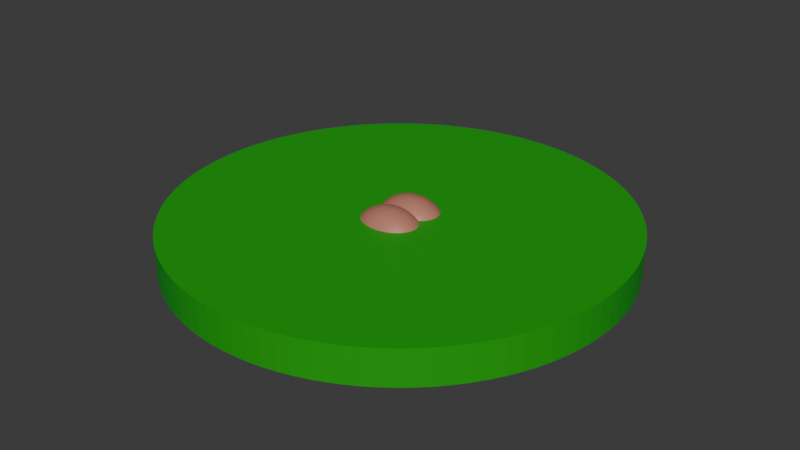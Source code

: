 # Source: ass.blend  (saved by Blender 4.1.24; exported with 4.5.12 LTS)
import bpy
from mathutils import Matrix  # noqa: F401  (used for matrix-valued properties, if any)

bpy.ops.wm.read_factory_settings(use_empty=True)
scene = bpy.context.scene
scene.name = 'Scene'

# ---- materials (node trees are filled in below, after node groups)
mat_material_001 = bpy.data.materials.new('Material.001')
mat_material_001.use_transparent_shadow = False
mat_material_003 = bpy.data.materials.new('Material.003')
mat_material_003.use_transparent_shadow = False

# ---- material node trees
mat_material_001.use_nodes = True; mat_material_001.node_tree.nodes.clear()
_N = mat_material_001.node_tree.nodes; _L = mat_material_001.node_tree.links
n0 = _N.new('ShaderNodeBsdfPrincipled'); n0.name = 'Principled BSDF'; n0.location = (10, 300)
n0.inputs[0].default_value = (0.5029, 0.1981, 0.1413, 1.0)
n1 = _N.new('ShaderNodeOutputMaterial'); n1.name = 'Material Output'; n1.location = (300, 300)
_L.new(n0.outputs[0], n1.inputs[0])
n1.is_active_output = True
mat_material_003.use_nodes = True; mat_material_003.node_tree.nodes.clear()
_N = mat_material_003.node_tree.nodes; _L = mat_material_003.node_tree.links
n0 = _N.new('ShaderNodeBsdfPrincipled'); n0.name = 'Principled BSDF'; n0.location = (10, 300)
n0.inputs[0].default_value = (0.004969, 0.3642, 0.007559, 1.0)
n1 = _N.new('ShaderNodeOutputMaterial'); n1.name = 'Material Output'; n1.location = (300, 300)
_L.new(n0.outputs[0], n1.inputs[0])
n1.is_active_output = True

# ---- world
world_world = bpy.data.worlds.new('World'); scene.world = world_world
world_world.use_nodes = True; world_world.node_tree.nodes.clear()
_N = world_world.node_tree.nodes; _L = world_world.node_tree.links
n0 = _N.new('ShaderNodeOutputWorld'); n0.name = 'World Output'; n0.location = (300, 300)
n1 = _N.new('ShaderNodeBackground'); n1.name = 'Background'; n1.location = (10, 300)
n1.inputs[0].default_value = (0.05088, 0.05088, 0.05088, 1.0)
_L.new(n1.outputs[0], n0.inputs[0])
n0.is_active_output = True
world_world.color = (0.05088, 0.05088, 0.05088)
world_world.use_sun_shadow = False
world_world.sun_shadow_jitter_overblur = 0.0

# ---- meshes
me_icosphere_001 = bpy.data.meshes.new('Icosphere.001')
me_icosphere_001.from_pydata([(-2.979, 0.08604, -0.5414), (-2.979, 3.427, -0.5414), (1.219, 4.46, -0.5414), (3.813, 1.757, -0.5414), (0.05874, 1.757, 1.448), (3.968, 1.534, -0.8635), (3.968, 1.979, -0.8635), (-3.277, 0.1976, -0.8634), (-2.931, -0.1628, -0.8634), (-2.931, 3.676, -0.8634), (-3.277, 3.316, -0.8634), (1.546, 4.502, -0.8634), (0.9868, 4.64, -0.8634), (3.717, 1.396, -0.4342), (3.547, 0.9976, -0.3431), (3.291, 0.579, -0.281), (2.948, 0.1678, -0.2588), (2.537, -0.2061, -0.2809), (2.09, -0.5204, -0.3431), (-2.174, -0.4097, -0.3431), (-2.621, -0.1628, -0.4342), (-3.181, 0.4203, -0.4342), (-3.353, 0.8185, -0.3431), (-3.47, 1.271, -0.2809), (-3.512, 1.757, -0.2588), (-3.47, 2.242, -0.2809), (-3.353, 2.695, -0.3431), (-3.181, 3.093, -0.4342), (-2.621, 3.676, -0.4342), (-2.174, 3.923, -0.3431), (-1.641, 4.147, -0.2809), (-1.045, 4.328, -0.2588), (-0.4222, 4.447, -0.2809), (0.1832, 4.503, -0.3431), (0.7365, 4.502, -0.4342), (1.642, 4.279, -0.4342), (2.09, 4.034, -0.3431), (2.537, 3.719, -0.2809), (2.948, 3.346, -0.2588), (3.291, 2.934, -0.281), (3.547, 2.516, -0.3431), (3.717, 2.117, -0.4342), (0.2134, 1.396, 1.423), (0.3845, 0.9976, 1.333), (0.5642, 0.579, 1.164), (0.7407, 0.1678, 0.9108), (0.9012, -0.2061, 0.5859), (1.036, -0.5204, 0.2156), (3.563, 1.757, -0.169), (3.222, 1.757, 0.2156), (2.785, 1.757, 0.5859), (2.266, 1.757, 0.9107), (1.695, 1.757, 1.164), (1.113, 1.757, 1.333), (0.5593, 1.757, 1.423), (-0.3462, 1.534, 1.423), (-0.7942, 1.288, 1.333), (-1.265, 1.029, 1.164), (-1.727, 0.7747, 0.9108), (-2.147, 0.5436, 0.5859), (-2.5, 0.3494, 0.2156), (-2.776, 0.1976, -0.169), (-0.3462, 1.979, 1.423), (-0.7942, 2.226, 1.333), (-1.265, 2.485, 1.164), (-1.727, 2.739, 0.9108), (-2.147, 2.97, 0.5859), (-2.5, 3.164, 0.2156), (-2.776, 3.316, -0.169), (0.2134, 2.117, 1.423), (0.3845, 2.516, 1.333), (0.5642, 2.934, 1.164), (0.7407, 3.346, 0.9108), (0.9012, 3.719, 0.5859), (1.036, 4.034, 0.2156), (1.142, 4.279, -0.169), (0.7564, 2.14, 1.372), (1.348, 2.159, 1.244), (0.9623, 2.561, 1.244), (1.954, 2.169, 1.027), (1.578, 2.592, 1.068), (1.162, 2.993, 1.027), (2.526, 2.169, 0.7232), (2.186, 2.603, 0.8001), (1.78, 3.027, 0.8001), (1.339, 3.406, 0.7232), (3.024, 2.159, 0.3561), (2.738, 2.592, 0.4535), (2.368, 3.027, 0.4885), (1.936, 3.427, 0.4535), (1.48, 3.767, 0.3561), (3.421, 2.14, -0.04065), (3.196, 2.561, 0.06017), (2.88, 2.993, 0.1163), (2.484, 3.406, 0.1163), (2.038, 3.767, 0.06018), (1.58, 4.059, -0.04064), (-0.2077, 2.378, 1.372), (-0.04792, 2.809, 1.244), (-0.6723, 2.656, 1.244), (0.1263, 3.248, 1.027), (-0.5214, 3.108, 1.068), (-1.154, 2.933, 1.027), (0.3033, 3.66, 0.7232), (-0.3475, 3.55, 0.8001), (-1.005, 3.388, 0.8001), (-1.617, 3.188, 0.7232), (0.4698, 4.015, 0.3561), (-0.1629, 3.944, 0.4535), (-0.8232, 3.811, 0.4885), (-1.46, 3.624, 0.4535), (-2.028, 3.401, 0.3561), (0.6157, 4.296, -0.04064), (0.01799, 4.264, 0.06018), (-0.6233, 4.17, 0.1163), (-1.263, 4.013, 0.1163), (-1.855, 3.803, 0.06018), (-2.364, 3.563, -0.04064), (-0.8036, 1.757, 1.372), (-1.297, 2.005, 1.244), (-1.297, 1.508, 1.244), (-1.794, 2.266, 1.027), (-1.819, 1.757, 1.068), (-1.794, 1.247, 1.027), (-2.258, 2.521, 0.7232), (-2.32, 2.018, 0.8001), (-2.32, 1.495, 0.8001), (-2.258, 0.9923, 0.7232), (-2.652, 2.751, 0.3561), (-2.757, 2.273, 0.4535), (-2.795, 1.757, 0.4885), (-2.757, 1.24, 0.4535), (-2.652, 0.7628, 0.3561), (-2.96, 2.942, -0.04064), (-3.104, 2.502, 0.06018), (-3.184, 2.011, 0.1163), (-3.184, 1.502, 0.1163), (-3.104, 1.011, 0.06018), (-2.96, 0.5709, -0.04064), (-0.2077, 1.136, 1.372), (-0.6723, 0.8577, 1.244), (-0.04792, 0.7041, 1.244), (-1.154, 0.5801, 1.027), (-0.5214, 0.4051, 1.068), (0.1263, 0.2651, 1.027), (-1.617, 0.3253, 0.7232), (-1.005, 0.1253, 0.8001), (0.3033, -0.1471, 0.7232), (-2.028, 0.1122, 0.3561), (-1.46, -0.1112, 0.4535), (-0.8232, -0.298, 0.4885), (-0.1629, -0.4302, 0.4535), (-1.855, -0.2898, 0.06018), (0.7564, 1.373, 1.372), (0.9623, 0.9526, 1.244), (1.348, 1.355, 1.244), (1.162, 0.5199, 1.027), (1.578, 0.9214, 1.068), (1.954, 1.344, 1.027), (1.339, 0.1076, 0.7232), (1.78, 0.4868, 0.8001), (2.186, 0.9101, 0.8001), (2.526, 1.344, 0.7232), (1.48, -0.2536, 0.3561), (1.936, 0.08603, 0.4535), (2.368, 0.4868, 0.4885), (2.738, 0.9213, 0.4535), (3.024, 1.355, 0.3561), (1.58, -0.5456, -0.04064), (2.038, -0.2536, 0.06018), (2.484, 0.1076, 0.1163), (2.88, 0.5199, 0.1163), (3.196, 0.9526, 0.06017), (3.421, 1.373, -0.04065), (3.853, 2.378, -0.7801), (3.927, 2.656, -1.193), (3.648, 2.809, -0.7146), (3.676, 3.108, -1.156), (3.343, 3.248, -0.6781), (3.319, 3.55, -1.143), (2.948, 3.66, -0.6781), (2.875, 3.944, -1.156), (2.49, 4.015, -0.7146), (2.384, 4.264, -1.193), (2.011, 4.296, -0.7801), (0.451, 4.68, -0.7801), (0.1246, 4.819, -1.193), (-0.1546, 4.666, -0.7146), (-0.5214, 4.779, -1.156), (-0.8002, 4.582, -0.6781), (-1.187, 4.658, -1.143), (-1.44, 4.425, -0.6781), (-1.819, 4.46, -1.156), (-2.028, 4.205, -0.7146), (-2.373, 4.205, -1.193), (-2.528, 3.947, -0.7801), (-3.493, 2.942, -0.7801), (-3.769, 2.751, -1.193), (-3.662, 2.502, -0.7146), (-3.918, 2.273, -1.156), (-3.757, 2.011, -0.6781), (-3.971, 1.757, -1.143), (-3.757, 1.502, -0.6781), (-3.918, 1.24, -1.156), (-3.662, 1.011, -0.7146), (-3.769, 0.7628, -1.193), (-3.493, 0.5709, -0.7801), (-2.528, -0.4337, -0.7801), (2.948, -0.1471, -0.6781), (3.343, 0.2651, -0.6781), (3.676, 0.4051, -1.156), (3.648, 0.7041, -0.7146), (3.927, 0.8577, -1.193), (3.853, 1.136, -0.7801), (1.313, 4.68, -1.237), (-3.226, 3.563, -1.237), (4.119, 1.757, -1.237), (-2.979, -0.08604, -0.5414), (-2.979, -3.427, -0.5414), (1.219, -4.46, -0.5414), (3.813, -1.757, -0.5414), (0.05874, -1.757, 1.448), (3.968, -1.534, -0.8635), (3.968, -1.979, -0.8635), (-3.277, -0.1976, -0.8634), (-2.931, 0.1628, -0.8634), (-2.931, -3.676, -0.8634), (-3.277, -3.316, -0.8634), (1.546, -4.502, -0.8634), (0.9868, -4.64, -0.8634), (3.717, -1.396, -0.4342), (3.547, -0.9976, -0.3431), (3.291, -0.579, -0.281), (2.948, -0.1678, -0.2588), (2.537, 0.2061, -0.2809), (2.09, 0.5204, -0.3431), (-2.174, 0.4097, -0.3431), (-2.621, 0.1628, -0.4342), (-3.181, -0.4203, -0.4342), (-3.353, -0.8185, -0.3431), (-3.47, -1.271, -0.2809), (-3.512, -1.757, -0.2588), (-3.47, -2.242, -0.2809), (-3.353, -2.695, -0.3431), (-3.181, -3.093, -0.4342), (-2.621, -3.676, -0.4342), (-2.174, -3.923, -0.3431), (-1.641, -4.147, -0.2809), (-1.045, -4.328, -0.2588), (-0.4222, -4.447, -0.2809), (0.1832, -4.503, -0.3431), (0.7365, -4.502, -0.4342), (1.642, -4.279, -0.4342), (2.09, -4.034, -0.3431), (2.537, -3.719, -0.2809), (2.948, -3.346, -0.2588), (3.291, -2.934, -0.281), (3.547, -2.516, -0.3431), (3.717, -2.117, -0.4342), (0.2134, -1.396, 1.423), (0.3845, -0.9976, 1.333), (0.5642, -0.579, 1.164), (0.7407, -0.1678, 0.9108), (0.9012, 0.2061, 0.5859), (1.036, 0.5204, 0.2156), (3.563, -1.757, -0.169), (3.222, -1.757, 0.2156), (2.785, -1.757, 0.5859), (2.266, -1.757, 0.9107), (1.695, -1.757, 1.164), (1.113, -1.757, 1.333), (0.5593, -1.757, 1.423), (-0.3462, -1.534, 1.423), (-0.7942, -1.288, 1.333), (-1.265, -1.029, 1.164), (-1.727, -0.7747, 0.9108), (-2.147, -0.5436, 0.5859), (-2.5, -0.3494, 0.2156), (-2.776, -0.1976, -0.169), (-0.3462, -1.979, 1.423), (-0.7942, -2.226, 1.333), (-1.265, -2.485, 1.164), (-1.727, -2.739, 0.9108), (-2.147, -2.97, 0.5859), (-2.5, -3.164, 0.2156), (-2.776, -3.316, -0.169), (0.2134, -2.117, 1.423), (0.3845, -2.516, 1.333), (0.5642, -2.934, 1.164), (0.7407, -3.346, 0.9108), (0.9012, -3.719, 0.5859), (1.036, -4.034, 0.2156), (1.142, -4.279, -0.169), (0.7564, -2.14, 1.372), (1.348, -2.159, 1.244), (0.9623, -2.561, 1.244), (1.954, -2.169, 1.027), (1.578, -2.592, 1.068), (1.162, -2.993, 1.027), (2.526, -2.169, 0.7232), (2.186, -2.603, 0.8001), (1.78, -3.027, 0.8001), (1.339, -3.406, 0.7232), (3.024, -2.159, 0.3561), (2.738, -2.592, 0.4535), (2.368, -3.027, 0.4885), (1.936, -3.427, 0.4535), (1.48, -3.767, 0.3561), (3.421, -2.14, -0.04065), (3.196, -2.561, 0.06017), (2.88, -2.993, 0.1163), (2.484, -3.406, 0.1163), (2.038, -3.767, 0.06018), (1.58, -4.059, -0.04064), (-0.2077, -2.378, 1.372), (-0.04792, -2.809, 1.244), (-0.6723, -2.656, 1.244), (0.1263, -3.248, 1.027), (-0.5214, -3.108, 1.068), (-1.154, -2.933, 1.027), (0.3033, -3.66, 0.7232), (-0.3475, -3.55, 0.8001), (-1.005, -3.388, 0.8001), (-1.617, -3.188, 0.7232), (0.4698, -4.015, 0.3561), (-0.1629, -3.944, 0.4535), (-0.8232, -3.811, 0.4885), (-1.46, -3.624, 0.4535), (-2.028, -3.401, 0.3561), (0.6157, -4.296, -0.04064), (0.01799, -4.264, 0.06018), (-0.6233, -4.17, 0.1163), (-1.263, -4.013, 0.1163), (-1.855, -3.803, 0.06018), (-2.364, -3.563, -0.04064), (-0.8036, -1.757, 1.372), (-1.297, -2.005, 1.244), (-1.297, -1.508, 1.244), (-1.794, -2.266, 1.027), (-1.819, -1.757, 1.068), (-1.794, -1.247, 1.027), (-2.258, -2.521, 0.7232), (-2.32, -2.018, 0.8001), (-2.32, -1.495, 0.8001), (-2.258, -0.9923, 0.7232), (-2.652, -2.751, 0.3561), (-2.757, -2.273, 0.4535), (-2.795, -1.757, 0.4885), (-2.757, -1.24, 0.4535), (-2.652, -0.7628, 0.3561), (-2.96, -2.942, -0.04064), (-3.104, -2.502, 0.06018), (-3.184, -2.011, 0.1163), (-3.184, -1.502, 0.1163), (-3.104, -1.011, 0.06018), (-2.96, -0.5709, -0.04064), (-0.2077, -1.136, 1.372), (-0.6723, -0.8577, 1.244), (-0.04792, -0.7041, 1.244), (-1.154, -0.5801, 1.027), (-0.5214, -0.4051, 1.068), (0.1263, -0.2651, 1.027), (-1.617, -0.3253, 0.7232), (-1.005, -0.1253, 0.8001), (0.3033, 0.1471, 0.7232), (-2.028, -0.1122, 0.3561), (-1.46, 0.1112, 0.4535), (-0.8232, 0.298, 0.4885), (-0.1629, 0.4302, 0.4535), (-1.855, 0.2898, 0.06018), (0.7564, -1.373, 1.372), (0.9623, -0.9526, 1.244), (1.348, -1.355, 1.244), (1.162, -0.5199, 1.027), (1.578, -0.9214, 1.068), (1.954, -1.344, 1.027), (1.339, -0.1076, 0.7232), (1.78, -0.4868, 0.8001), (2.186, -0.9101, 0.8001), (2.526, -1.344, 0.7232), (1.48, 0.2536, 0.3561), (1.936, -0.08603, 0.4535), (2.368, -0.4868, 0.4885), (2.738, -0.9213, 0.4535), (3.024, -1.355, 0.3561), (1.58, 0.5456, -0.04064), (2.038, 0.2536, 0.06018), (2.484, -0.1076, 0.1163), (2.88, -0.5199, 0.1163), (3.196, -0.9526, 0.06017), (3.421, -1.373, -0.04065), (3.853, -2.378, -0.7801), (3.927, -2.656, -1.193), (3.648, -2.809, -0.7146), (3.676, -3.108, -1.156), (3.343, -3.248, -0.6781), (3.319, -3.55, -1.143), (2.948, -3.66, -0.6781), (2.875, -3.944, -1.156), (2.49, -4.015, -0.7146), (2.384, -4.264, -1.193), (2.011, -4.296, -0.7801), (0.451, -4.68, -0.7801), (0.1246, -4.819, -1.193), (-0.1546, -4.666, -0.7146), (-0.5214, -4.779, -1.156), (-0.8002, -4.582, -0.6781), (-1.187, -4.658, -1.143), (-1.44, -4.425, -0.6781), (-1.819, -4.46, -1.156), (-2.028, -4.205, -0.7146), (-2.373, -4.205, -1.193), (-2.528, -3.947, -0.7801), (-3.493, -2.942, -0.7801), (-3.769, -2.751, -1.193), (-3.662, -2.502, -0.7146), (-3.918, -2.273, -1.156), (-3.757, -2.011, -0.6781), (-3.971, -1.757, -1.143), (-3.757, -1.502, -0.6781), (-3.918, -1.24, -1.156), (-3.662, -1.011, -0.7146), (-3.769, -0.7628, -1.193), (-3.493, -0.5709, -0.7801), (-2.528, 0.4337, -0.7801), (2.948, 0.1471, -0.6781), (3.343, -0.2651, -0.6781), (3.676, -0.4051, -1.156), (3.648, -0.7041, -0.7146), (3.927, -0.8577, -1.193), (3.853, -1.136, -0.7801), (1.313, -4.68, -1.237), (-3.226, -3.563, -1.237), (4.119, -1.757, -1.237)], [], [(7, 0, 21, 206), (230, 220, 222, 430), (252, 219, 228, 401), (245, 218, 226, 412), (237, 424, 225, 217), (11, 214, 12, 2), (0, 20, 61), (265, 220, 230, 390), (271, 370, 259, 221), (153, 155, 53, 54), (51, 79, 52), (50, 82, 51), (167, 49, 50, 162), (266, 265, 390, 384), (43, 154, 153, 42), (372, 374, 371, 370), (79, 80, 77), (80, 81, 78), (51, 82, 79), (82, 83, 79), (79, 83, 80), (83, 84, 80), (80, 84, 81), (262, 376, 263, 364), (86, 87, 82), (82, 87, 83), (87, 88, 83), (83, 88, 84), (88, 89, 84), (84, 89, 85), (89, 90, 85), (288, 298, 295, 287), (92, 93, 87), (87, 93, 88), (170, 16, 171, 165), (88, 94, 89), (94, 95, 89), (169, 164, 163, 168), (291, 292, 313, 307), (426, 233, 388, 232), (45, 156, 44, 144), (17, 170, 169, 18), (313, 252, 253, 312), (260, 358, 356, 259), (71, 98, 70), (98, 99, 97), (99, 64, 63), (159, 160, 156, 45), (98, 101, 99), (101, 102, 99), (99, 102, 64), (102, 65, 64), (100, 104, 101), (104, 105, 101), (101, 105, 102), (105, 106, 102), (102, 106, 65), (106, 66, 65), (108, 109, 104), (104, 109, 105), (109, 110, 105), (198, 25, 134, 26), (329, 330, 250, 251), (285, 218, 245, 334), (273, 337, 335, 272), (336, 338, 281, 280), (65, 121, 64), (66, 124, 65), (283, 341, 345, 284), (277, 278, 355, 349), (64, 121, 119, 63), (121, 122, 119), (122, 123, 120), (123, 58, 57), (65, 124, 121), (124, 125, 121), (121, 125, 122), (125, 126, 122), (122, 126, 123), (126, 127, 123), (123, 127, 58), (127, 59, 58), (128, 129, 124), (124, 129, 125), (129, 130, 125), (125, 130, 126), (130, 131, 126), (126, 131, 127), (131, 132, 127), (128, 124, 66, 67), (133, 134, 128), (128, 134, 129), (129, 135, 130), (353, 241, 352, 347), (130, 136, 131), (134, 25, 135, 129), (131, 137, 132), (137, 138, 132), (355, 238, 239, 354), (421, 240, 354, 239), (279, 314, 286, 221), (280, 316, 314, 279), (57, 140, 56), (58, 142, 57), (59, 145, 58), (276, 362, 365, 277), (19, 152, 148, 60, 61, 20), (140, 141, 139), (141, 44, 43), (57, 142, 140), (142, 143, 140), (140, 143, 141), (315, 318, 317, 288), (288, 317, 289, 298), (58, 145, 142), (145, 146, 142), (142, 146, 143), (144, 147, 45), (149, 150, 146), (148, 152, 149), (327, 333, 332, 326), (325, 326, 331, 330), (324, 325, 330, 329), (333, 246, 247, 332), (54, 76, 69, 4), (371, 373, 261, 260), (290, 291, 307, 302), (270, 372, 370, 271), (269, 375, 372, 270), (156, 157, 154), (157, 158, 155), (158, 51, 52), (373, 377, 376, 262), (156, 160, 157), (160, 161, 157), (157, 161, 158), (161, 162, 158), (158, 162, 51), (162, 50, 51), (163, 164, 159), (159, 164, 160), (164, 165, 160), (160, 165, 161), (165, 166, 161), (161, 166, 162), (166, 167, 162), (267, 266, 384, 379), (169, 170, 164), (164, 170, 165), (165, 171, 166), (171, 172, 166), (180, 37, 94, 38), (335, 336, 280, 279), (213, 13, 14, 211), (175, 176, 174), (176, 39, 40), (426, 232, 428, 427), (177, 179, 178), (179, 181, 180), (181, 182, 180), (247, 246, 410, 408), (330, 331, 249, 250), (259, 356, 272, 221), (356, 357, 273, 272), (8, 207, 20, 0), (278, 217, 238, 355), (239, 238, 423, 421), (197, 198, 196), (199, 200, 198), (198, 200, 25), (199, 201, 200), (201, 202, 200), (200, 202, 24), (201, 203, 202), (203, 204, 202), (202, 204, 23), (205, 206, 204), (238, 217, 224, 423), (246, 245, 412, 410), (194, 195, 193, 192), (408, 410, 409, 407), (384, 390, 389, 383), (249, 406, 404, 250), (184, 35, 36, 182), (314, 315, 287, 286), (254, 253, 399, 397), (208, 209, 16), (320, 321, 325, 324), (211, 14, 15), (212, 213, 211), (257, 393, 391, 258), (243, 415, 413, 244), (404, 405, 403, 402), (250, 404, 402, 251), (251, 402, 229, 219), (227, 432, 226, 218), (284, 285, 334, 328), (399, 401, 400, 398), (395, 255, 397, 396), (6, 174, 41, 3), (7, 8, 0), (189, 31, 114, 32), (223, 433, 222, 220), (287, 295, 293, 286), (200, 24, 135, 25), (196, 198, 26, 27), (117, 68, 67, 111), (111, 67, 66, 106), (29, 28, 117, 116), (28, 1, 68, 117), (397, 255, 311, 254), (298, 289, 302, 301), (303, 304, 309, 308), (53, 77, 76, 54), (309, 310, 256, 257), (386, 387, 234, 235), (46, 159, 45, 147), (36, 35, 96, 95), (35, 2, 75, 96), (265, 308, 258, 220), (132, 60, 59, 127), (354, 240, 353, 348), (337, 339, 336, 335), (96, 75, 74, 90), (276, 277, 349, 344), (114, 109, 108, 113), (144, 143, 146, 150, 151, 147), (55, 139, 42, 4), (21, 0, 61, 138), (12, 185, 34, 2), (42, 153, 54, 4), (229, 431, 228, 219), (9, 215, 10, 1), (217, 278, 237), (41, 91, 48, 3), (52, 79, 77, 53), (268, 269, 296), (267, 268, 299), (86, 82, 50, 49), (91, 86, 49, 48), (370, 371, 260, 259), (44, 156, 154, 43), (296, 294, 297), (297, 295, 298), (261, 373, 262, 361), (268, 296, 299), (299, 296, 300), (296, 297, 300), (300, 297, 301), (297, 298, 301), (85, 72, 81, 84), (73, 103, 72, 85), (303, 299, 304), (299, 300, 304), (304, 300, 305), (300, 301, 305), (305, 301, 306), (301, 302, 306), (306, 302, 307), (263, 376, 380, 264), (92, 87, 86, 91), (309, 304, 310), (304, 305, 310), (93, 38, 94, 88), (305, 306, 311), (311, 306, 312), (95, 96, 90, 89), (40, 92, 91, 41), (39, 93, 92, 40), (178, 38, 93, 39), (425, 234, 387, 233), (37, 36, 95, 94), (69, 97, 62, 4), (70, 98, 97, 69), (288, 287, 315), (107, 103, 73, 74), (97, 99, 63, 62), (315, 314, 316), (316, 280, 281), (358, 261, 361, 360), (315, 316, 318), (318, 316, 319), (316, 281, 319), (319, 281, 282), (103, 104, 100, 72), (317, 318, 321), (321, 318, 322), (318, 319, 322), (322, 319, 323), (319, 282, 323), (323, 282, 283), (108, 104, 103, 107), (325, 321, 326), (321, 322, 326), (326, 322, 327), (362, 363, 366, 365), (114, 31, 115, 109), (116, 117, 111, 110), (62, 118, 55, 4), (63, 119, 118, 62), (282, 281, 338), (283, 282, 341), (118, 120, 56, 55), (119, 122, 120, 118), (120, 123, 57, 56), (338, 336, 339), (339, 337, 340), (340, 274, 275), (282, 338, 341), (341, 338, 342), (338, 339, 342), (342, 339, 343), (339, 340, 343), (343, 340, 344), (340, 275, 344), (344, 275, 276), (345, 341, 346), (341, 342, 346), (346, 342, 347), (342, 343, 347), (347, 343, 348), (343, 344, 348), (348, 344, 349), (350, 345, 351), (345, 346, 351), (346, 347, 352), (347, 348, 353), (136, 23, 137, 131), (348, 349, 354), (354, 349, 355), (284, 345, 350, 285), (22, 21, 138, 137), (417, 242, 352, 241), (415, 243, 351, 242), (350, 351, 243, 244), (285, 350, 244, 218), (56, 140, 139, 55), (274, 273, 357), (275, 274, 359), (276, 275, 362), (369, 236, 237, 278, 277, 365), (139, 141, 43, 42), (357, 356, 358), (358, 260, 261), (274, 357, 359), (359, 357, 360), (357, 358, 360), (100, 101, 98, 71), (72, 100, 71, 81), (275, 359, 362), (362, 359, 363), (359, 360, 363), (361, 262, 364), (110, 111, 106, 105), (366, 363, 367), (360, 361, 364, 368, 367, 363), (365, 366, 369), (112, 107, 74, 75), (30, 29, 116, 115), (191, 30, 115, 31), (32, 114, 113, 33), (33, 113, 112, 34), (286, 293, 271, 221), (76, 78, 70, 69), (373, 371, 374), (374, 372, 375), (375, 269, 268), (373, 374, 377), (377, 374, 378), (374, 375, 378), (378, 375, 379), (375, 268, 379), (379, 268, 267), (380, 376, 381), (376, 377, 381), (381, 377, 382), (377, 378, 382), (382, 378, 383), (378, 379, 383), (383, 379, 384), (307, 313, 312, 306), (386, 381, 387), (381, 382, 387), (311, 255, 310, 305), (382, 383, 388), (388, 383, 389), (172, 173, 167, 166), (312, 253, 254, 311), (209, 15, 171, 16), (15, 14, 172, 171), (14, 13, 173, 172), (13, 3, 48, 173), (231, 230, 430, 428), (392, 391, 393), (393, 257, 256), (211, 15, 209, 210), (394, 395, 396), (180, 38, 178, 179), (396, 397, 398), (398, 397, 399), (182, 36, 37, 180), (202, 23, 136, 24), (274, 340, 337, 273), (185, 187, 33, 34), (186, 188, 187, 185), (188, 190, 189, 187), (192, 193, 191, 190), (414, 413, 415), (416, 415, 417), (415, 242, 417), (416, 417, 418), (418, 417, 419), (417, 241, 419), (418, 419, 420), (420, 419, 421), (419, 240, 421), (422, 421, 423), (206, 21, 22, 204), (244, 413, 227, 218), (9, 1, 28, 195), (410, 412, 411, 409), (193, 29, 30, 191), (115, 116, 110, 109), (406, 407, 405, 404), (11, 2, 35, 184), (425, 233, 426), (393, 256, 395, 394), (428, 232, 231), (429, 428, 430), (258, 391, 223, 220), (191, 31, 189, 190), (195, 28, 29, 193), (408, 248, 332, 247), (272, 335, 279, 221), (174, 176, 40, 41), (178, 39, 176, 177), (208, 16, 170, 17), (5, 3, 13, 213), (224, 217, 225), (388, 233, 387, 382), (183, 184, 182, 181), (395, 256, 310, 255), (253, 252, 401, 399), (292, 329, 251, 219), (308, 309, 257, 258), (406, 248, 408, 407), (187, 189, 32, 33), (406, 249, 331, 248), (289, 320, 290, 302), (204, 22, 137, 23), (149, 146, 145, 148), (419, 241, 353, 240), (10, 196, 27, 1), (283, 284, 328, 323), (334, 245, 246, 333), (332, 248, 331, 326), (317, 321, 320, 289), (295, 297, 294, 293), (290, 320, 324, 291), (291, 324, 329, 292), (90, 74, 73, 85), (78, 81, 71, 70), (154, 157, 155, 153), (293, 294, 270, 271), (266, 303, 308, 265), (173, 48, 49, 167), (267, 299, 303, 266), (155, 158, 52, 53), (390, 230, 231, 389), (389, 231, 232, 388), (77, 80, 78, 76), (380, 381, 386, 385), (163, 159, 46, 47), (292, 219, 252, 313), (27, 133, 68, 1), (26, 134, 133, 27), (138, 61, 60, 132), (135, 24, 136, 130), (352, 242, 351, 346), (133, 128, 67, 68), (5, 216, 6, 3), (34, 112, 75, 2), (113, 108, 107, 112), (144, 44, 141, 143), (294, 296, 269, 270), (323, 328, 327, 322), (328, 334, 333, 327), (148, 145, 59, 60)])
me_icosphere_001.polygons.foreach_set('use_smooth', [True] * 488)
_uv = me_icosphere_001.uv_layers.new(name='UVMap')
_uv.uv.foreach_set('vector', [0.8977, 0.2952, 0.9091, 0.3149, 0.8864, 0.3149, 0.875, 0.2952, 0.3409, 0.3149, 0.3636, 0.3149, 0.3523, 0.2952, 0.3295, 0.2952, 0.5227, 0.3149, 0.5455, 0.3149, 0.5341, 0.2952, 0.5114, 0.2952, 0.7045, 0.3149, 0.7273, 0.3149, 0.7159, 0.2952, 0.6932, 0.2952, 0.02273, 0.3149, 0.03409, 0.2952, 0.01136, 0.2952, 0.0, 0.3149, 0.5341, 0.2952, 0.5455, 0.2756, 0.5568, 0.2952, 0.5455, 0.3149, 0.0, 0.3149, 0.02273, 0.3149, 0.01136, 0.3346, 0.3523, 0.3346, 0.3636, 0.3149, 0.3409, 0.3149, 0.3295, 0.3346, 0.2841, 0.4527, 0.2727, 0.433, 0.2614, 0.4527, 0.2727, 0.4724, 0.2727, 0.433, 0.2841, 0.4133, 0.2955, 0.433, 0.2841, 0.4527, 0.4091, 0.3937, 0.4318, 0.3937, 0.4205, 0.4133, 0.3977, 0.374, 0.4205, 0.374, 0.4091, 0.3937, 0.3182, 0.3543, 0.3409, 0.3543, 0.3295, 0.374, 0.3068, 0.374, 0.3409, 0.3543, 0.3523, 0.3346, 0.3295, 0.3346, 0.3182, 0.3543, 0.25, 0.433, 0.2614, 0.4133, 0.2727, 0.433, 0.2614, 0.4527, 0.2841, 0.4133, 0.2727, 0.3937, 0.2614, 0.4133, 0.2727, 0.433, 0.4318, 0.3937, 0.4545, 0.3937, 0.4432, 0.4133, 0.4545, 0.3937, 0.4773, 0.3937, 0.4659, 0.4133, 0.4091, 0.3937, 0.4205, 0.374, 0.4318, 0.3937, 0.4205, 0.374, 0.4432, 0.374, 0.4318, 0.3937, 0.4318, 0.3937, 0.4432, 0.374, 0.4545, 0.3937, 0.4432, 0.374, 0.4659, 0.374, 0.4545, 0.3937, 0.4545, 0.3937, 0.4659, 0.374, 0.4773, 0.3937, 0.2273, 0.3937, 0.2386, 0.374, 0.1477, 0.374, 0.125, 0.374, 0.4091, 0.3543, 0.4318, 0.3543, 0.4205, 0.374, 0.4205, 0.374, 0.4318, 0.3543, 0.4432, 0.374, 0.4318, 0.3543, 0.4545, 0.3543, 0.4432, 0.374, 0.4432, 0.374, 0.4545, 0.3543, 0.4659, 0.374, 0.4545, 0.3543, 0.4773, 0.3543, 0.4659, 0.374, 0.4659, 0.374, 0.4773, 0.3543, 0.4886, 0.374, 0.4773, 0.3543, 0.5, 0.3543, 0.4886, 0.374, 0.4886, 0.4133, 0.4773, 0.3937, 0.4659, 0.4133, 0.4773, 0.433, 0.4205, 0.3346, 0.4432, 0.3346, 0.4318, 0.3543, 0.4318, 0.3543, 0.4432, 0.3346, 0.4545, 0.3543, 0.2614, 0.3346, 0.2727, 0.3149, 0.2841, 0.3346, 0.2727, 0.3543, 0.4545, 0.3543, 0.4659, 0.3346, 0.4773, 0.3543, 0.4659, 0.3346, 0.4886, 0.3346, 0.4773, 0.3543, 0.2386, 0.3346, 0.25, 0.3543, 0.2273, 0.3543, 0.2159, 0.3346, 0.5227, 0.3543, 0.5341, 0.3346, 0.5114, 0.3346, 0.5, 0.3543, 0.2841, 0.2952, 0.2727, 0.3149, 0.2841, 0.3346, 0.2955, 0.3149, 0.2273, 0.3937, 0.25, 0.3937, 0.125, 0.4133, 0.1136, 0.3937, 0.25, 0.3149, 0.2614, 0.3346, 0.2386, 0.3346, 0.2273, 0.3149, 0.5114, 0.3346, 0.5227, 0.3149, 0.5, 0.3149, 0.4886, 0.3346, 0.1136, 0.433, 0.1023, 0.4133, 0.09091, 0.433, 0.1023, 0.4527, 0.6023, 0.4133, 0.625, 0.4133, 0.6136, 0.433, 0.625, 0.4133, 0.6477, 0.4133, 0.6364, 0.433, 0.6477, 0.4133, 0.6705, 0.4133, 0.6591, 0.433, 0.2386, 0.374, 0.2614, 0.374, 0.25, 0.3937, 0.2273, 0.3937, 0.625, 0.4133, 0.6364, 0.3937, 0.6477, 0.4133, 0.6364, 0.3937, 0.6591, 0.3937, 0.6477, 0.4133, 0.6477, 0.4133, 0.6591, 0.3937, 0.6705, 0.4133, 0.6591, 0.3937, 0.6818, 0.3937, 0.6705, 0.4133, 0.6136, 0.3937, 0.625, 0.374, 0.6364, 0.3937, 0.625, 0.374, 0.6477, 0.374, 0.6364, 0.3937, 0.6364, 0.3937, 0.6477, 0.374, 0.6591, 0.3937, 0.6477, 0.374, 0.6705, 0.374, 0.6591, 0.3937, 0.6591, 0.3937, 0.6705, 0.374, 0.6818, 0.3937, 0.6705, 0.374, 0.6932, 0.374, 0.6818, 0.3937, 0.6136, 0.3543, 0.6364, 0.3543, 0.625, 0.374, 0.625, 0.374, 0.6364, 0.3543, 0.6477, 0.374, 0.6364, 0.3543, 0.6591, 0.3543, 0.6477, 0.374, 0.7841, 0.2952, 0.7955, 0.3149, 0.7841, 0.3346, 0.7727, 0.3149, 0.5795, 0.3346, 0.6023, 0.3346, 0.5909, 0.3149, 0.5682, 0.3149, 0.7159, 0.3346, 0.7273, 0.3149, 0.7045, 0.3149, 0.6932, 0.3346, 0.8409, 0.433, 0.8295, 0.4133, 0.8182, 0.433, 0.8295, 0.4527, 0.8068, 0.4133, 0.7955, 0.3937, 0.7841, 0.4133, 0.7955, 0.433, 0.7727, 0.3937, 0.7955, 0.3937, 0.7841, 0.4133, 0.7614, 0.374, 0.7841, 0.374, 0.7727, 0.3937, 0.7614, 0.374, 0.7841, 0.374, 0.7727, 0.3543, 0.75, 0.3543, 0.8864, 0.3543, 0.8977, 0.3346, 0.875, 0.3346, 0.8636, 0.3543, 0.7841, 0.4133, 0.7955, 0.3937, 0.8068, 0.4133, 0.7955, 0.433, 0.7955, 0.3937, 0.8182, 0.3937, 0.8068, 0.4133, 0.8182, 0.3937, 0.8409, 0.3937, 0.8295, 0.4133, 0.8409, 0.3937, 0.8636, 0.3937, 0.8523, 0.4133, 0.7727, 0.3937, 0.7841, 0.374, 0.7955, 0.3937, 0.7841, 0.374, 0.8068, 0.374, 0.7955, 0.3937, 0.7955, 0.3937, 0.8068, 0.374, 0.8182, 0.3937, 0.8068, 0.374, 0.8295, 0.374, 0.8182, 0.3937, 0.8182, 0.3937, 0.8295, 0.374, 0.8409, 0.3937, 0.8295, 0.374, 0.8523, 0.374, 0.8409, 0.3937, 0.8409, 0.3937, 0.8523, 0.374, 0.8636, 0.3937, 0.8523, 0.374, 0.875, 0.374, 0.8636, 0.3937, 0.7727, 0.3543, 0.7955, 0.3543, 0.7841, 0.374, 0.7841, 0.374, 0.7955, 0.3543, 0.8068, 0.374, 0.7955, 0.3543, 0.8182, 0.3543, 0.8068, 0.374, 0.8068, 0.374, 0.8182, 0.3543, 0.8295, 0.374, 0.8182, 0.3543, 0.8409, 0.3543, 0.8295, 0.374, 0.8295, 0.374, 0.8409, 0.3543, 0.8523, 0.374, 0.8409, 0.3543, 0.8636, 0.3543, 0.8523, 0.374, 0.7727, 0.3543, 0.7841, 0.374, 0.7614, 0.374, 0.75, 0.3543, 0.7614, 0.3346, 0.7841, 0.3346, 0.7727, 0.3543, 0.7727, 0.3543, 0.7841, 0.3346, 0.7955, 0.3543, 0.7955, 0.3543, 0.8068, 0.3346, 0.8182, 0.3543, 0.8295, 0.3346, 0.8182, 0.3149, 0.8068, 0.3346, 0.8182, 0.3543, 0.8182, 0.3543, 0.8295, 0.3346, 0.8409, 0.3543, 0.7841, 0.3346, 0.7955, 0.3149, 0.8068, 0.3346, 0.7955, 0.3543, 0.8409, 0.3543, 0.8523, 0.3346, 0.8636, 0.3543, 0.8523, 0.3346, 0.875, 0.3346, 0.8636, 0.3543, 0.875, 0.3346, 0.8864, 0.3149, 0.8636, 0.3149, 0.8523, 0.3346, 0.8523, 0.2952, 0.8409, 0.3149, 0.8523, 0.3346, 0.8636, 0.3149, 0.6477, 0.4527, 0.6364, 0.433, 0.625, 0.4527, 0.6364, 0.4724, 0.6591, 0.433, 0.6477, 0.4133, 0.6364, 0.433, 0.6477, 0.4527, 0.05682, 0.4133, 0.07955, 0.4133, 0.06818, 0.433, 0.04545, 0.3937, 0.06818, 0.3937, 0.05682, 0.4133, 0.03409, 0.374, 0.05682, 0.374, 0.04545, 0.3937, 0.03409, 0.374, 0.05682, 0.374, 0.04545, 0.3543, 0.02273, 0.3543, 0.04545, 0.3149, 0.05682, 0.3346, 0.04545, 0.3543, 0.02273, 0.3543, 0.01136, 0.3346, 0.02273, 0.3149, 0.07955, 0.4133, 0.1023, 0.4133, 0.09091, 0.433, 0.1023, 0.4133, 0.125, 0.4133, 0.1136, 0.433, 0.05682, 0.4133, 0.06818, 0.3937, 0.07955, 0.4133, 0.06818, 0.3937, 0.09091, 0.3937, 0.07955, 0.4133, 0.07955, 0.4133, 0.09091, 0.3937, 0.1023, 0.4133, 0.625, 0.4133, 0.6364, 0.3937, 0.6136, 0.3937, 0.6023, 0.4133, 0.6023, 0.4133, 0.6136, 0.3937, 0.5, 0.3937, 0.4773, 0.3937, 0.04545, 0.3937, 0.05682, 0.374, 0.06818, 0.3937, 0.05682, 0.374, 0.07955, 0.374, 0.06818, 0.3937, 0.06818, 0.3937, 0.07955, 0.374, 0.09091, 0.3937, 0.1136, 0.3937, 0.125, 0.374, 0.1364, 0.3937, 0.06818, 0.3543, 0.09091, 0.3543, 0.07955, 0.374, 0.04545, 0.3543, 0.05682, 0.3346, 0.06818, 0.3543, 0.6591, 0.3543, 0.6705, 0.3346, 0.6477, 0.3346, 0.6364, 0.3543, 0.6136, 0.3543, 0.6364, 0.3543, 0.625, 0.3346, 0.6023, 0.3346, 0.5909, 0.3543, 0.6136, 0.3543, 0.6023, 0.3346, 0.5795, 0.3346, 0.6705, 0.3346, 0.6818, 0.3149, 0.6591, 0.3149, 0.6477, 0.3346, 0.4432, 0.4527, 0.4545, 0.433, 0.4659, 0.4527, 0.4545, 0.4724, 0.2614, 0.4133, 0.25, 0.3937, 0.2386, 0.4133, 0.25, 0.433, 0.5114, 0.374, 0.5227, 0.3543, 0.5, 0.3543, 0.4886, 0.374, 0.2955, 0.433, 0.2841, 0.4133, 0.2727, 0.433, 0.2841, 0.4527, 0.3068, 0.4133, 0.2955, 0.3937, 0.2841, 0.4133, 0.2955, 0.433, 0.25, 0.3937, 0.2727, 0.3937, 0.2614, 0.4133, 0.2727, 0.3937, 0.2955, 0.3937, 0.2841, 0.4133, 0.2955, 0.3937, 0.3182, 0.3937, 0.3068, 0.4133, 0.25, 0.3937, 0.2614, 0.374, 0.2386, 0.374, 0.2273, 0.3937, 0.25, 0.3937, 0.2614, 0.374, 0.2727, 0.3937, 0.2614, 0.374, 0.2841, 0.374, 0.2727, 0.3937, 0.2727, 0.3937, 0.2841, 0.374, 0.2955, 0.3937, 0.2841, 0.374, 0.3068, 0.374, 0.2955, 0.3937, 0.2955, 0.3937, 0.3068, 0.374, 0.3182, 0.3937, 0.3068, 0.374, 0.3295, 0.374, 0.3182, 0.3937, 0.2273, 0.3543, 0.25, 0.3543, 0.2386, 0.374, 0.2386, 0.374, 0.25, 0.3543, 0.2614, 0.374, 0.25, 0.3543, 0.2727, 0.3543, 0.2614, 0.374, 0.2614, 0.374, 0.2727, 0.3543, 0.2841, 0.374, 0.2727, 0.3543, 0.2955, 0.3543, 0.2841, 0.374, 0.2841, 0.374, 0.2955, 0.3543, 0.3068, 0.374, 0.2955, 0.3543, 0.3182, 0.3543, 0.3068, 0.374, 0.3295, 0.374, 0.3409, 0.3543, 0.3182, 0.3543, 0.3068, 0.374, 0.2386, 0.3346, 0.2614, 0.3346, 0.25, 0.3543, 0.25, 0.3543, 0.2614, 0.3346, 0.2727, 0.3543, 0.2727, 0.3543, 0.2841, 0.3346, 0.2955, 0.3543, 0.2841, 0.3346, 0.3068, 0.3346, 0.2955, 0.3543, 0.4659, 0.2952, 0.4773, 0.3149, 0.4659, 0.3346, 0.4545, 0.3149, 0.8182, 0.433, 0.8068, 0.4133, 0.7955, 0.433, 0.8068, 0.4527, 0.3295, 0.2952, 0.3409, 0.3149, 0.3182, 0.3149, 0.3068, 0.2952, 0.4091, 0.2756, 0.4205, 0.2952, 0.3977, 0.2952, 0.4205, 0.2952, 0.4318, 0.3149, 0.4091, 0.3149, 0.2841, 0.2952, 0.2955, 0.3149, 0.3068, 0.2952, 0.2955, 0.2756, 0.4318, 0.2756, 0.4545, 0.2756, 0.4432, 0.2952, 0.4545, 0.2756, 0.4773, 0.2756, 0.4659, 0.2952, 0.4773, 0.2756, 0.4886, 0.2952, 0.4659, 0.2952, 0.6591, 0.3149, 0.6818, 0.3149, 0.6705, 0.2952, 0.6477, 0.2952, 0.6023, 0.3346, 0.625, 0.3346, 0.6136, 0.3149, 0.5909, 0.3149, 0.1023, 0.4527, 0.09091, 0.433, 0.07955, 0.4527, 0.09091, 0.4724, 0.09091, 0.433, 0.07955, 0.4133, 0.06818, 0.433, 0.07955, 0.4527, 0.01136, 0.2952, 0.03409, 0.2952, 0.02273, 0.3149, 0.0, 0.3149, 0.8977, 0.3346, 0.9091, 0.3149, 0.8864, 0.3149, 0.875, 0.3346, 0.8636, 0.3149, 0.8864, 0.3149, 0.875, 0.2952, 0.8523, 0.2952, 0.7727, 0.2756, 0.7841, 0.2952, 0.7614, 0.2952, 0.7955, 0.2756, 0.8068, 0.2952, 0.7841, 0.2952, 0.7841, 0.2952, 0.8068, 0.2952, 0.7955, 0.3149, 0.7955, 0.2756, 0.8182, 0.2756, 0.8068, 0.2952, 0.8182, 0.2756, 0.8295, 0.2952, 0.8068, 0.2952, 0.8068, 0.2952, 0.8295, 0.2952, 0.8182, 0.3149, 0.8182, 0.2756, 0.8409, 0.2756, 0.8295, 0.2952, 0.8409, 0.2756, 0.8523, 0.2952, 0.8295, 0.2952, 0.8295, 0.2952, 0.8523, 0.2952, 0.8409, 0.3149, 0.8636, 0.2756, 0.875, 0.2952, 0.8523, 0.2952, 0.8864, 0.3149, 0.9091, 0.3149, 0.8977, 0.2952, 0.875, 0.2952, 0.6818, 0.3149, 0.7045, 0.3149, 0.6932, 0.2952, 0.6705, 0.2952, 0.6818, 0.2756, 0.6932, 0.2952, 0.6705, 0.2952, 0.6591, 0.2756, 0.6477, 0.2952, 0.6705, 0.2952, 0.6591, 0.2756, 0.6364, 0.2756, 0.3182, 0.3543, 0.3295, 0.3346, 0.3068, 0.3346, 0.2955, 0.3543, 0.6136, 0.3149, 0.625, 0.2952, 0.6023, 0.2952, 0.5909, 0.3149, 0.5114, 0.2952, 0.5227, 0.3149, 0.5, 0.3149, 0.4886, 0.2952, 0.6364, 0.433, 0.625, 0.4133, 0.6136, 0.433, 0.625, 0.4527, 0.4773, 0.3149, 0.5, 0.3149, 0.4886, 0.2952, 0.4659, 0.2952, 0.2614, 0.2952, 0.2841, 0.2952, 0.2727, 0.3149, 0.6023, 0.374, 0.625, 0.374, 0.6136, 0.3543, 0.5909, 0.3543, 0.3068, 0.2952, 0.3182, 0.3149, 0.2955, 0.3149, 0.3182, 0.2756, 0.3295, 0.2952, 0.3068, 0.2952, 0.4091, 0.3149, 0.4205, 0.2952, 0.3977, 0.2952, 0.3864, 0.3149, 0.7727, 0.3149, 0.7841, 0.2952, 0.7614, 0.2952, 0.75, 0.3149, 0.6023, 0.2952, 0.6136, 0.2756, 0.5909, 0.2756, 0.5795, 0.2952, 0.5909, 0.3149, 0.6023, 0.2952, 0.5795, 0.2952, 0.5682, 0.3149, 0.5682, 0.3149, 0.5795, 0.2952, 0.5568, 0.2952, 0.5455, 0.3149, 0.7386, 0.2952, 0.7273, 0.2756, 0.7159, 0.2952, 0.7273, 0.3149, 0.7045, 0.3543, 0.7159, 0.3346, 0.6932, 0.3346, 0.6818, 0.3543, 0.4886, 0.2952, 0.5114, 0.2952, 0.5, 0.2756, 0.4773, 0.2756, 0.4432, 0.2952, 0.4545, 0.3149, 0.4659, 0.2952, 0.4545, 0.2756, 0.375, 0.2952, 0.3977, 0.2952, 0.3864, 0.3149, 0.3636, 0.3149, 0.8977, 0.2952, 0.9205, 0.2952, 0.9091, 0.3149, 0.625, 0.2952, 0.6364, 0.3149, 0.625, 0.3346, 0.6136, 0.3149, 0.375, 0.2952, 0.3636, 0.2756, 0.3523, 0.2952, 0.3636, 0.3149, 0.4773, 0.433, 0.4659, 0.4133, 0.4545, 0.433, 0.4659, 0.4527, 0.8068, 0.2952, 0.8182, 0.3149, 0.8068, 0.3346, 0.7955, 0.3149, 0.7614, 0.2952, 0.7841, 0.2952, 0.7727, 0.3149, 0.75, 0.3149, 0.6932, 0.3346, 0.7159, 0.3346, 0.7045, 0.3543, 0.6818, 0.3543, 0.6818, 0.3543, 0.7045, 0.3543, 0.6932, 0.374, 0.6705, 0.374, 0.6818, 0.3149, 0.7045, 0.3149, 0.6932, 0.3346, 0.6705, 0.3346, 0.7045, 0.3149, 0.7273, 0.3149, 0.7159, 0.3346, 0.6932, 0.3346, 0.4659, 0.2952, 0.4545, 0.3149, 0.4659, 0.3346, 0.4773, 0.3149, 0.4773, 0.3937, 0.5, 0.3937, 0.4886, 0.374, 0.4659, 0.374, 0.4091, 0.3543, 0.4318, 0.3543, 0.4205, 0.3346, 0.3977, 0.3346, 0.4318, 0.433, 0.4432, 0.4133, 0.4545, 0.433, 0.4432, 0.4527, 0.4205, 0.3346, 0.4432, 0.3346, 0.4318, 0.3149, 0.4091, 0.3149, 0.2386, 0.3346, 0.2614, 0.3346, 0.25, 0.3149, 0.2273, 0.3149, 0.2159, 0.374, 0.2386, 0.374, 0.1364, 0.3937, 0.125, 0.374, 0.5, 0.3149, 0.5227, 0.3149, 0.5114, 0.3346, 0.4886, 0.3346, 0.5227, 0.3149, 0.5455, 0.3149, 0.5341, 0.3346, 0.5114, 0.3346, 0.375, 0.3346, 0.3977, 0.3346, 0.3864, 0.3149, 0.3636, 0.3149, 0.8636, 0.3543, 0.8864, 0.3543, 0.875, 0.374, 0.8523, 0.374, 0.8523, 0.3346, 0.8409, 0.3149, 0.8295, 0.3346, 0.8409, 0.3543, 0.8295, 0.4133, 0.8182, 0.3937, 0.8068, 0.4133, 0.8182, 0.433, 0.5114, 0.3346, 0.5341, 0.3346, 0.5227, 0.3543, 0.5, 0.3543, 0.875, 0.374, 0.8864, 0.3543, 0.8636, 0.3543, 0.8523, 0.374, 0.625, 0.3346, 0.6364, 0.3543, 0.6136, 0.3543, 0.6023, 0.3346, 0.1136, 0.3937, 0.09091, 0.3937, 0.07955, 0.374, 0.09091, 0.3543, 0.1136, 0.3543, 0.125, 0.374, 0.07955, 0.4527, 0.09091, 0.433, 0.1023, 0.4527, 0.09091, 0.4724, 0.8864, 0.3149, 0.9091, 0.3149, 0.8977, 0.3346, 0.875, 0.3346, 0.5568, 0.2952, 0.5795, 0.2952, 0.5682, 0.3149, 0.5455, 0.3149, 0.2614, 0.4527, 0.2727, 0.433, 0.2841, 0.4527, 0.2727, 0.4724, 0.5568, 0.2952, 0.5455, 0.2756, 0.5341, 0.2952, 0.5455, 0.3149, 0.7159, 0.2952, 0.7273, 0.2756, 0.7386, 0.2952, 0.7273, 0.3149, 0.0, 0.3149, 0.01136, 0.3346, 0.02273, 0.3149, 0.3864, 0.3149, 0.3977, 0.3346, 0.375, 0.3346, 0.3636, 0.3149, 0.4205, 0.4133, 0.4318, 0.3937, 0.4432, 0.4133, 0.4318, 0.433, 0.4091, 0.3937, 0.4205, 0.4133, 0.4318, 0.3937, 0.3977, 0.374, 0.4091, 0.3937, 0.4205, 0.374, 0.4091, 0.3543, 0.4205, 0.374, 0.3977, 0.374, 0.3864, 0.3543, 0.3977, 0.3346, 0.4091, 0.3543, 0.3864, 0.3543, 0.375, 0.3346, 0.2727, 0.433, 0.2614, 0.4133, 0.25, 0.433, 0.2614, 0.4527, 0.2386, 0.4133, 0.25, 0.3937, 0.2614, 0.4133, 0.25, 0.433, 0.4318, 0.3937, 0.4432, 0.4133, 0.4545, 0.3937, 0.4545, 0.3937, 0.4659, 0.4133, 0.4773, 0.3937, 0.2386, 0.4133, 0.25, 0.3937, 0.1364, 0.3937, 0.1136, 0.3937, 0.4091, 0.3937, 0.4318, 0.3937, 0.4205, 0.374, 0.4205, 0.374, 0.4318, 0.3937, 0.4432, 0.374, 0.4318, 0.3937, 0.4545, 0.3937, 0.4432, 0.374, 0.4432, 0.374, 0.4545, 0.3937, 0.4659, 0.374, 0.4545, 0.3937, 0.4773, 0.3937, 0.4659, 0.374, 0.4886, 0.374, 0.5, 0.3937, 0.4773, 0.3937, 0.4659, 0.374, 0.5795, 0.374, 0.6023, 0.374, 0.5, 0.3937, 0.4886, 0.374, 0.4091, 0.3543, 0.4205, 0.374, 0.4318, 0.3543, 0.4205, 0.374, 0.4432, 0.374, 0.4318, 0.3543, 0.4318, 0.3543, 0.4432, 0.374, 0.4545, 0.3543, 0.4432, 0.374, 0.4659, 0.374, 0.4545, 0.3543, 0.4545, 0.3543, 0.4659, 0.374, 0.4773, 0.3543, 0.4659, 0.374, 0.4886, 0.374, 0.4773, 0.3543, 0.4773, 0.3543, 0.4886, 0.374, 0.5, 0.3543, 0.2159, 0.374, 0.2386, 0.374, 0.2273, 0.3543, 0.2045, 0.3543, 0.4205, 0.3346, 0.4318, 0.3543, 0.4091, 0.3543, 0.3977, 0.3346, 0.4205, 0.3346, 0.4318, 0.3543, 0.4432, 0.3346, 0.4318, 0.3543, 0.4545, 0.3543, 0.4432, 0.3346, 0.4432, 0.3346, 0.4545, 0.3149, 0.4659, 0.3346, 0.4545, 0.3543, 0.4545, 0.3543, 0.4773, 0.3543, 0.4659, 0.3346, 0.4659, 0.3346, 0.4773, 0.3543, 0.4886, 0.3346, 0.4886, 0.3346, 0.5114, 0.3346, 0.5, 0.3543, 0.4773, 0.3543, 0.4091, 0.3149, 0.4205, 0.3346, 0.3977, 0.3346, 0.3864, 0.3149, 0.4318, 0.3149, 0.4432, 0.3346, 0.4205, 0.3346, 0.4091, 0.3149, 0.4432, 0.2952, 0.4545, 0.3149, 0.4432, 0.3346, 0.4318, 0.3149, 0.2614, 0.2952, 0.25, 0.3149, 0.2614, 0.3346, 0.2727, 0.3149, 0.4773, 0.3149, 0.5, 0.3149, 0.4886, 0.3346, 0.4659, 0.3346, 0.625, 0.4527, 0.6364, 0.433, 0.6477, 0.4527, 0.6364, 0.4724, 0.6136, 0.433, 0.625, 0.4133, 0.6364, 0.433, 0.625, 0.4527, 0.6023, 0.4133, 0.6136, 0.433, 0.625, 0.4133, 0.5909, 0.3543, 0.6023, 0.374, 0.5795, 0.374, 0.5682, 0.3543, 0.6364, 0.433, 0.6477, 0.4133, 0.6591, 0.433, 0.6477, 0.4527, 0.625, 0.4133, 0.6364, 0.433, 0.6477, 0.4133, 0.6477, 0.4133, 0.6591, 0.433, 0.6705, 0.4133, 0.1023, 0.4133, 0.125, 0.4133, 0.1136, 0.3937, 0.09091, 0.3937, 0.625, 0.4133, 0.6477, 0.4133, 0.6364, 0.3937, 0.6364, 0.3937, 0.6477, 0.4133, 0.6591, 0.3937, 0.6477, 0.4133, 0.6705, 0.4133, 0.6591, 0.3937, 0.6591, 0.3937, 0.6705, 0.4133, 0.6818, 0.3937, 0.6023, 0.374, 0.625, 0.374, 0.6136, 0.3937, 0.5909, 0.3937, 0.6136, 0.3937, 0.6364, 0.3937, 0.625, 0.374, 0.625, 0.374, 0.6364, 0.3937, 0.6477, 0.374, 0.6364, 0.3937, 0.6591, 0.3937, 0.6477, 0.374, 0.6477, 0.374, 0.6591, 0.3937, 0.6705, 0.374, 0.6591, 0.3937, 0.6818, 0.3937, 0.6705, 0.374, 0.6705, 0.374, 0.6818, 0.3937, 0.6932, 0.374, 0.6136, 0.3543, 0.625, 0.374, 0.6023, 0.374, 0.5909, 0.3543, 0.6136, 0.3543, 0.625, 0.374, 0.6364, 0.3543, 0.625, 0.374, 0.6477, 0.374, 0.6364, 0.3543, 0.6364, 0.3543, 0.6477, 0.374, 0.6591, 0.3543, 0.05682, 0.374, 0.07955, 0.374, 0.06818, 0.3543, 0.04545, 0.3543, 0.625, 0.3346, 0.6364, 0.3149, 0.6477, 0.3346, 0.6364, 0.3543, 0.6705, 0.3346, 0.6932, 0.3346, 0.6818, 0.3543, 0.6591, 0.3543, 0.8068, 0.4527, 0.8182, 0.433, 0.8295, 0.4527, 0.8182, 0.4724, 0.7955, 0.433, 0.8068, 0.4133, 0.8182, 0.433, 0.8068, 0.4527, 0.7727, 0.3937, 0.7841, 0.4133, 0.7955, 0.3937, 0.7614, 0.374, 0.7727, 0.3937, 0.7841, 0.374, 0.8182, 0.433, 0.8295, 0.4133, 0.8409, 0.433, 0.8295, 0.4527, 0.8068, 0.4133, 0.8182, 0.3937, 0.8295, 0.4133, 0.8182, 0.433, 0.8295, 0.4133, 0.8409, 0.3937, 0.8523, 0.4133, 0.8409, 0.433, 0.7955, 0.3937, 0.8068, 0.4133, 0.8182, 0.3937, 0.8182, 0.3937, 0.8295, 0.4133, 0.8409, 0.3937, 0.8409, 0.3937, 0.8523, 0.4133, 0.8636, 0.3937, 0.7727, 0.3937, 0.7955, 0.3937, 0.7841, 0.374, 0.7841, 0.374, 0.7955, 0.3937, 0.8068, 0.374, 0.7955, 0.3937, 0.8182, 0.3937, 0.8068, 0.374, 0.8068, 0.374, 0.8182, 0.3937, 0.8295, 0.374, 0.8182, 0.3937, 0.8409, 0.3937, 0.8295, 0.374, 0.8295, 0.374, 0.8409, 0.3937, 0.8523, 0.374, 0.8409, 0.3937, 0.8636, 0.3937, 0.8523, 0.374, 0.8523, 0.374, 0.8636, 0.3937, 0.875, 0.374, 0.7727, 0.3543, 0.7841, 0.374, 0.7955, 0.3543, 0.7841, 0.374, 0.8068, 0.374, 0.7955, 0.3543, 0.7955, 0.3543, 0.8068, 0.374, 0.8182, 0.3543, 0.8068, 0.374, 0.8295, 0.374, 0.8182, 0.3543, 0.8182, 0.3543, 0.8295, 0.374, 0.8409, 0.3543, 0.8295, 0.374, 0.8523, 0.374, 0.8409, 0.3543, 0.8409, 0.3543, 0.8523, 0.374, 0.8636, 0.3543, 0.7614, 0.3346, 0.7727, 0.3543, 0.7841, 0.3346, 0.7727, 0.3543, 0.7955, 0.3543, 0.7841, 0.3346, 0.7955, 0.3543, 0.8182, 0.3543, 0.8068, 0.3346, 0.8182, 0.3543, 0.8409, 0.3543, 0.8295, 0.3346, 0.8295, 0.3346, 0.8409, 0.3149, 0.8523, 0.3346, 0.8409, 0.3543, 0.8409, 0.3543, 0.8636, 0.3543, 0.8523, 0.3346, 0.8523, 0.3346, 0.8636, 0.3543, 0.875, 0.3346, 0.75, 0.3543, 0.7727, 0.3543, 0.7614, 0.3346, 0.7386, 0.3346, 0.8636, 0.3149, 0.8864, 0.3149, 0.875, 0.3346, 0.8523, 0.3346, 0.8068, 0.2952, 0.7955, 0.3149, 0.8068, 0.3346, 0.8182, 0.3149, 0.7841, 0.2952, 0.7727, 0.3149, 0.7841, 0.3346, 0.7955, 0.3149, 0.7614, 0.3346, 0.7841, 0.3346, 0.7727, 0.3149, 0.75, 0.3149, 0.7386, 0.3346, 0.7614, 0.3346, 0.75, 0.3149, 0.7273, 0.3149, 0.06818, 0.433, 0.07955, 0.4133, 0.09091, 0.433, 0.07955, 0.4527, 0.05682, 0.4133, 0.06818, 0.433, 0.07955, 0.4133, 0.04545, 0.3937, 0.05682, 0.4133, 0.06818, 0.3937, 0.03409, 0.374, 0.04545, 0.3937, 0.05682, 0.374, 0.05682, 0.3346, 0.04545, 0.3149, 0.02273, 0.3149, 0.01136, 0.3346, 0.02273, 0.3543, 0.04545, 0.3543, 0.09091, 0.433, 0.1023, 0.4133, 0.1136, 0.433, 0.1023, 0.4527, 0.07955, 0.4133, 0.09091, 0.433, 0.1023, 0.4133, 0.1023, 0.4133, 0.1136, 0.433, 0.125, 0.4133, 0.05682, 0.4133, 0.07955, 0.4133, 0.06818, 0.3937, 0.06818, 0.3937, 0.07955, 0.4133, 0.09091, 0.3937, 0.07955, 0.4133, 0.1023, 0.4133, 0.09091, 0.3937, 0.6136, 0.3937, 0.6364, 0.3937, 0.625, 0.4133, 0.6023, 0.4133, 0.5909, 0.3937, 0.6136, 0.3937, 0.4886, 0.4133, 0.4773, 0.3937, 0.04545, 0.3937, 0.06818, 0.3937, 0.05682, 0.374, 0.05682, 0.374, 0.06818, 0.3937, 0.07955, 0.374, 0.06818, 0.3937, 0.09091, 0.3937, 0.07955, 0.374, 0.1136, 0.3937, 0.1364, 0.3937, 0.125, 0.374, 0.6591, 0.3543, 0.6818, 0.3543, 0.6705, 0.374, 0.6477, 0.374, 0.06818, 0.3543, 0.07955, 0.374, 0.09091, 0.3543, 0.09091, 0.3937, 0.1136, 0.3937, 0.125, 0.374, 0.1136, 0.3543, 0.09091, 0.3543, 0.07955, 0.374, 0.04545, 0.3543, 0.06818, 0.3543, 0.05682, 0.3346, 0.5795, 0.3346, 0.5909, 0.3543, 0.5682, 0.3543, 0.5568, 0.3346, 0.6591, 0.3149, 0.6818, 0.3149, 0.6705, 0.3346, 0.6477, 0.3346, 0.6477, 0.2952, 0.6591, 0.3149, 0.6477, 0.3346, 0.6364, 0.3149, 0.6136, 0.3149, 0.625, 0.3346, 0.6023, 0.3346, 0.5909, 0.3149, 0.5909, 0.3149, 0.6023, 0.3346, 0.5795, 0.3346, 0.5682, 0.3149, 0.4659, 0.4527, 0.4545, 0.433, 0.4432, 0.4527, 0.4545, 0.4724, 0.4545, 0.433, 0.4659, 0.4133, 0.4773, 0.433, 0.4659, 0.4527, 0.25, 0.3937, 0.2614, 0.4133, 0.2727, 0.3937, 0.2727, 0.3937, 0.2841, 0.4133, 0.2955, 0.3937, 0.2955, 0.3937, 0.3068, 0.4133, 0.3182, 0.3937, 0.25, 0.3937, 0.2727, 0.3937, 0.2614, 0.374, 0.2614, 0.374, 0.2727, 0.3937, 0.2841, 0.374, 0.2727, 0.3937, 0.2955, 0.3937, 0.2841, 0.374, 0.2841, 0.374, 0.2955, 0.3937, 0.3068, 0.374, 0.2955, 0.3937, 0.3182, 0.3937, 0.3068, 0.374, 0.3068, 0.374, 0.3182, 0.3937, 0.3295, 0.374, 0.2273, 0.3543, 0.2386, 0.374, 0.25, 0.3543, 0.2386, 0.374, 0.2614, 0.374, 0.25, 0.3543, 0.25, 0.3543, 0.2614, 0.374, 0.2727, 0.3543, 0.2614, 0.374, 0.2841, 0.374, 0.2727, 0.3543, 0.2727, 0.3543, 0.2841, 0.374, 0.2955, 0.3543, 0.2841, 0.374, 0.3068, 0.374, 0.2955, 0.3543, 0.2955, 0.3543, 0.3068, 0.374, 0.3182, 0.3543, 0.5, 0.3543, 0.5114, 0.3346, 0.4886, 0.3346, 0.4773, 0.3543, 0.2386, 0.3346, 0.25, 0.3543, 0.2614, 0.3346, 0.25, 0.3543, 0.2727, 0.3543, 0.2614, 0.3346, 0.4659, 0.3346, 0.4545, 0.3149, 0.4432, 0.3346, 0.4545, 0.3543, 0.2727, 0.3543, 0.2955, 0.3543, 0.2841, 0.3346, 0.2841, 0.3346, 0.2955, 0.3543, 0.3068, 0.3346, 0.3068, 0.3346, 0.3295, 0.3346, 0.3182, 0.3543, 0.2955, 0.3543, 0.4886, 0.3346, 0.5, 0.3149, 0.4773, 0.3149, 0.4659, 0.3346, 0.2841, 0.2952, 0.2955, 0.3149, 0.2841, 0.3346, 0.2727, 0.3149, 0.2955, 0.3149, 0.3182, 0.3149, 0.3068, 0.3346, 0.2841, 0.3346, 0.3182, 0.3149, 0.3409, 0.3149, 0.3295, 0.3346, 0.3068, 0.3346, 0.3409, 0.3149, 0.3636, 0.3149, 0.3523, 0.3346, 0.3295, 0.3346, 0.3182, 0.3149, 0.3409, 0.3149, 0.3295, 0.2952, 0.3068, 0.2952, 0.4091, 0.2756, 0.3977, 0.2952, 0.4205, 0.2952, 0.4205, 0.2952, 0.4091, 0.3149, 0.4318, 0.3149, 0.3068, 0.2952, 0.2955, 0.3149, 0.2841, 0.2952, 0.2955, 0.2756, 0.4318, 0.2756, 0.4432, 0.2952, 0.4545, 0.2756, 0.4659, 0.2952, 0.4545, 0.3149, 0.4432, 0.2952, 0.4545, 0.2756, 0.4545, 0.2756, 0.4659, 0.2952, 0.4773, 0.2756, 0.4773, 0.2756, 0.4659, 0.2952, 0.4886, 0.2952, 0.4886, 0.2952, 0.5, 0.3149, 0.4773, 0.3149, 0.4659, 0.2952, 0.8295, 0.2952, 0.8409, 0.3149, 0.8295, 0.3346, 0.8182, 0.3149, 0.8523, 0.4133, 0.8409, 0.3937, 0.8295, 0.4133, 0.8409, 0.433, 0.5795, 0.2952, 0.6023, 0.2952, 0.5909, 0.3149, 0.5682, 0.3149, 0.5909, 0.2756, 0.6136, 0.2756, 0.6023, 0.2952, 0.5795, 0.2952, 0.6136, 0.2756, 0.6364, 0.2756, 0.625, 0.2952, 0.6023, 0.2952, 0.6591, 0.2756, 0.6705, 0.2952, 0.6477, 0.2952, 0.6364, 0.2756, 0.7727, 0.2756, 0.7614, 0.2952, 0.7841, 0.2952, 0.7955, 0.2756, 0.7841, 0.2952, 0.8068, 0.2952, 0.7841, 0.2952, 0.7955, 0.3149, 0.8068, 0.2952, 0.7955, 0.2756, 0.8068, 0.2952, 0.8182, 0.2756, 0.8182, 0.2756, 0.8068, 0.2952, 0.8295, 0.2952, 0.8068, 0.2952, 0.8182, 0.3149, 0.8295, 0.2952, 0.8182, 0.2756, 0.8295, 0.2952, 0.8409, 0.2756, 0.8409, 0.2756, 0.8295, 0.2952, 0.8523, 0.2952, 0.8295, 0.2952, 0.8409, 0.3149, 0.8523, 0.2952, 0.8636, 0.2756, 0.8523, 0.2952, 0.875, 0.2952, 0.875, 0.2952, 0.8864, 0.3149, 0.8636, 0.3149, 0.8523, 0.2952, 0.75, 0.3149, 0.7614, 0.2952, 0.7386, 0.2952, 0.7273, 0.3149, 0.7159, 0.2952, 0.7273, 0.3149, 0.7045, 0.3149, 0.6932, 0.2952, 0.6705, 0.2952, 0.6932, 0.2952, 0.6818, 0.2756, 0.6591, 0.2756, 0.6705, 0.2952, 0.6818, 0.3149, 0.6591, 0.3149, 0.6477, 0.2952, 0.6477, 0.3346, 0.6705, 0.3346, 0.6591, 0.3543, 0.6364, 0.3543, 0.625, 0.2952, 0.6364, 0.2756, 0.6136, 0.2756, 0.6023, 0.2952, 0.5341, 0.2952, 0.5455, 0.3149, 0.5227, 0.3149, 0.5114, 0.2952, 0.2614, 0.2952, 0.2727, 0.3149, 0.2841, 0.2952, 0.4205, 0.2952, 0.4318, 0.3149, 0.4432, 0.2952, 0.4318, 0.2756, 0.3068, 0.2952, 0.2955, 0.3149, 0.3182, 0.3149, 0.3182, 0.2756, 0.3068, 0.2952, 0.3295, 0.2952, 0.3864, 0.3149, 0.3977, 0.2952, 0.375, 0.2952, 0.3636, 0.3149, 0.6477, 0.2952, 0.6364, 0.3149, 0.625, 0.2952, 0.6364, 0.2756, 0.6932, 0.2952, 0.7045, 0.3149, 0.6818, 0.3149, 0.6705, 0.2952, 0.6477, 0.2952, 0.6364, 0.3149, 0.6477, 0.3346, 0.6591, 0.3149, 0.8295, 0.4527, 0.8182, 0.433, 0.8068, 0.4527, 0.8182, 0.4724, 0.3977, 0.2952, 0.4205, 0.2952, 0.4091, 0.3149, 0.3864, 0.3149, 0.4432, 0.2952, 0.4318, 0.3149, 0.4205, 0.2952, 0.4318, 0.2756, 0.2614, 0.2952, 0.2727, 0.3149, 0.2614, 0.3346, 0.25, 0.3149, 0.3523, 0.2952, 0.3636, 0.3149, 0.3409, 0.3149, 0.3295, 0.2952, 0.8977, 0.2952, 0.9091, 0.3149, 0.9205, 0.2952, 0.2841, 0.3346, 0.2727, 0.3149, 0.2614, 0.3346, 0.2727, 0.3543, 0.5, 0.2756, 0.5114, 0.2952, 0.4886, 0.2952, 0.4773, 0.2756, 0.4432, 0.2952, 0.4318, 0.3149, 0.4432, 0.3346, 0.4545, 0.3149, 0.5, 0.3149, 0.5227, 0.3149, 0.5114, 0.2952, 0.4886, 0.2952, 0.5568, 0.3346, 0.5795, 0.3346, 0.5682, 0.3149, 0.5455, 0.3149, 0.3977, 0.3346, 0.4205, 0.3346, 0.4091, 0.3149, 0.3864, 0.3149, 0.625, 0.2952, 0.6364, 0.3149, 0.6477, 0.2952, 0.6364, 0.2756, 0.6023, 0.2952, 0.625, 0.2952, 0.6136, 0.3149, 0.5909, 0.3149, 0.625, 0.2952, 0.6136, 0.3149, 0.625, 0.3346, 0.6364, 0.3149, 0.5909, 0.3937, 0.6023, 0.374, 0.5114, 0.374, 0.4886, 0.374, 0.8523, 0.2952, 0.8636, 0.3149, 0.8523, 0.3346, 0.8409, 0.3149, 0.06818, 0.3543, 0.07955, 0.374, 0.05682, 0.374, 0.04545, 0.3543, 0.8295, 0.2952, 0.8182, 0.3149, 0.8295, 0.3346, 0.8409, 0.3149, 0.7386, 0.2952, 0.7614, 0.2952, 0.75, 0.3149, 0.7273, 0.3149, 0.6932, 0.374, 0.7045, 0.3543, 0.6818, 0.3543, 0.6705, 0.374, 0.6932, 0.3346, 0.7045, 0.3149, 0.6818, 0.3149, 0.6705, 0.3346, 0.6477, 0.3346, 0.6364, 0.3149, 0.625, 0.3346, 0.6364, 0.3543, 0.6136, 0.3937, 0.625, 0.374, 0.6023, 0.374, 0.5909, 0.3937, 0.4659, 0.4133, 0.4545, 0.3937, 0.4432, 0.4133, 0.4545, 0.433, 0.5795, 0.374, 0.6023, 0.374, 0.5909, 0.3543, 0.5682, 0.3543, 0.5682, 0.3543, 0.5909, 0.3543, 0.5795, 0.3346, 0.5568, 0.3346, 0.5, 0.3543, 0.5227, 0.3543, 0.5114, 0.374, 0.4886, 0.374, 0.4659, 0.4133, 0.4773, 0.3937, 0.4886, 0.4133, 0.4773, 0.433, 0.2614, 0.4133, 0.2727, 0.3937, 0.2841, 0.4133, 0.2727, 0.433, 0.4545, 0.433, 0.4432, 0.4133, 0.4318, 0.433, 0.4432, 0.4527, 0.3864, 0.3543, 0.4091, 0.3543, 0.3977, 0.3346, 0.375, 0.3346, 0.3295, 0.3346, 0.3523, 0.3346, 0.3409, 0.3543, 0.3182, 0.3543, 0.3977, 0.374, 0.4205, 0.374, 0.4091, 0.3543, 0.3864, 0.3543, 0.2841, 0.4133, 0.2955, 0.3937, 0.3068, 0.4133, 0.2955, 0.433, 0.3295, 0.3346, 0.3409, 0.3149, 0.3182, 0.3149, 0.3068, 0.3346, 0.3068, 0.3346, 0.3182, 0.3149, 0.2955, 0.3149, 0.2841, 0.3346, 0.4432, 0.4133, 0.4545, 0.3937, 0.4659, 0.4133, 0.4545, 0.433, 0.2273, 0.3543, 0.25, 0.3543, 0.2386, 0.3346, 0.2159, 0.3346, 0.2273, 0.3543, 0.2386, 0.374, 0.2159, 0.374, 0.2045, 0.3543, 0.5341, 0.3346, 0.5455, 0.3149, 0.5227, 0.3149, 0.5114, 0.3346, 0.75, 0.3149, 0.7614, 0.3346, 0.7386, 0.3346, 0.7273, 0.3149, 0.7727, 0.3149, 0.7841, 0.3346, 0.7614, 0.3346, 0.75, 0.3149, 0.875, 0.3346, 0.8977, 0.3346, 0.8864, 0.3543, 0.8636, 0.3543, 0.8068, 0.3346, 0.8182, 0.3149, 0.8295, 0.3346, 0.8182, 0.3543, 0.8068, 0.3346, 0.7955, 0.3149, 0.7841, 0.3346, 0.7955, 0.3543, 0.7614, 0.3346, 0.7727, 0.3543, 0.75, 0.3543, 0.7386, 0.3346, 0.3523, 0.2952, 0.3636, 0.2756, 0.375, 0.2952, 0.3636, 0.3149, 0.5682, 0.3149, 0.5795, 0.3346, 0.5568, 0.3346, 0.5455, 0.3149, 0.6023, 0.3346, 0.6136, 0.3543, 0.5909, 0.3543, 0.5795, 0.3346, 0.1136, 0.3937, 0.125, 0.4133, 0.1023, 0.4133, 0.09091, 0.3937, 0.4432, 0.4133, 0.4318, 0.3937, 0.4205, 0.4133, 0.4318, 0.433, 0.6705, 0.374, 0.6818, 0.3543, 0.6591, 0.3543, 0.6477, 0.374, 0.6818, 0.3543, 0.6932, 0.3346, 0.6705, 0.3346, 0.6591, 0.3543, 0.04545, 0.3543, 0.05682, 0.374, 0.03409, 0.374, 0.02273, 0.3543])
me_icosphere_001.materials.append(mat_material_001)
me_icosphere_001.update()
me_cylinder_002 = bpy.data.meshes.new('Cylinder.002')
me_cylinder_002.from_pydata([(0.0, 1.0, -1.0), (0.0, 1.0, 1.0), (0.06279, 0.998, -1.0), (0.06279, 0.998, 1.0), (0.1253, 0.9921, -1.0), (0.1253, 0.9921, 1.0), (0.1874, 0.9823, -1.0), (0.1874, 0.9823, 1.0), (0.2487, 0.9686, -1.0), (0.2487, 0.9686, 1.0), (0.309, 0.9511, -1.0), (0.309, 0.9511, 1.0), (0.3681, 0.9298, -1.0), (0.3681, 0.9298, 1.0), (0.4258, 0.9048, -1.0), (0.4258, 0.9048, 1.0), (0.4818, 0.8763, -1.0), (0.4818, 0.8763, 1.0), (0.5358, 0.8443, -1.0), (0.5358, 0.8443, 1.0), (0.5878, 0.809, -1.0), (0.5878, 0.809, 1.0), (0.6374, 0.7705, -1.0), (0.6374, 0.7705, 1.0), (0.6845, 0.729, -1.0), (0.6845, 0.729, 1.0), (0.729, 0.6845, -1.0), (0.729, 0.6845, 1.0), (0.7705, 0.6374, -1.0), (0.7705, 0.6374, 1.0), (0.809, 0.5878, -1.0), (0.809, 0.5878, 1.0), (0.8443, 0.5358, -1.0), (0.8443, 0.5358, 1.0), (0.8763, 0.4818, -1.0), (0.8763, 0.4818, 1.0), (0.9048, 0.4258, -1.0), (0.9048, 0.4258, 1.0), (0.9298, 0.3681, -1.0), (0.9298, 0.3681, 1.0), (0.9511, 0.309, -1.0), (0.9511, 0.309, 1.0), (0.9686, 0.2487, -1.0), (0.9686, 0.2487, 1.0), (0.9823, 0.1874, -1.0), (0.9823, 0.1874, 1.0), (0.9921, 0.1253, -1.0), (0.9921, 0.1253, 1.0), (0.998, 0.06279, -1.0), (0.998, 0.06279, 1.0), (1.0, 0.0, -1.0), (1.0, 0.0, 1.0), (0.998, -0.06279, -1.0), (0.998, -0.06279, 1.0), (0.9921, -0.1253, -1.0), (0.9921, -0.1253, 1.0), (0.9823, -0.1874, -1.0), (0.9823, -0.1874, 1.0), (0.9686, -0.2487, -1.0), (0.9686, -0.2487, 1.0), (0.9511, -0.309, -1.0), (0.9511, -0.309, 1.0), (0.9298, -0.3681, -1.0), (0.9298, -0.3681, 1.0), (0.9048, -0.4258, -1.0), (0.9048, -0.4258, 1.0), (0.8763, -0.4818, -1.0), (0.8763, -0.4818, 1.0), (0.8443, -0.5358, -1.0), (0.8443, -0.5358, 1.0), (0.809, -0.5878, -1.0), (0.809, -0.5878, 1.0), (0.7705, -0.6374, -1.0), (0.7705, -0.6374, 1.0), (0.729, -0.6845, -1.0), (0.729, -0.6845, 1.0), (0.6845, -0.729, -1.0), (0.6845, -0.729, 1.0), (0.6374, -0.7705, -1.0), (0.6374, -0.7705, 1.0), (0.5878, -0.809, -1.0), (0.5878, -0.809, 1.0), (0.5358, -0.8443, -1.0), (0.5358, -0.8443, 1.0), (0.4818, -0.8763, -1.0), (0.4818, -0.8763, 1.0), (0.4258, -0.9048, -1.0), (0.4258, -0.9048, 1.0), (0.3681, -0.9298, -1.0), (0.3681, -0.9298, 1.0), (0.309, -0.9511, -1.0), (0.309, -0.9511, 1.0), (0.2487, -0.9686, -1.0), (0.2487, -0.9686, 1.0), (0.1874, -0.9823, -1.0), (0.1874, -0.9823, 1.0), (0.1253, -0.9921, -1.0), (0.1253, -0.9921, 1.0), (0.06279, -0.998, -1.0), (0.06279, -0.998, 1.0), (0.0, -1.0, -1.0), (0.0, -1.0, 1.0), (-0.06279, -0.998, -1.0), (-0.06279, -0.998, 1.0), (-0.1253, -0.9921, -1.0), (-0.1253, -0.9921, 1.0), (-0.1874, -0.9823, -1.0), (-0.1874, -0.9823, 1.0), (-0.2487, -0.9686, -1.0), (-0.2487, -0.9686, 1.0), (-0.309, -0.9511, -1.0), (-0.309, -0.9511, 1.0), (-0.3681, -0.9298, -1.0), (-0.3681, -0.9298, 1.0), (-0.4258, -0.9048, -1.0), (-0.4258, -0.9048, 1.0), (-0.4818, -0.8763, -1.0), (-0.4818, -0.8763, 1.0), (-0.5358, -0.8443, -1.0), (-0.5358, -0.8443, 1.0), (-0.5878, -0.809, -1.0), (-0.5878, -0.809, 1.0), (-0.6374, -0.7705, -1.0), (-0.6374, -0.7705, 1.0), (-0.6845, -0.729, -1.0), (-0.6845, -0.729, 1.0), (-0.729, -0.6845, -1.0), (-0.729, -0.6845, 1.0), (-0.7705, -0.6374, -1.0), (-0.7705, -0.6374, 1.0), (-0.809, -0.5878, -1.0), (-0.809, -0.5878, 1.0), (-0.8443, -0.5358, -1.0), (-0.8443, -0.5358, 1.0), (-0.8763, -0.4818, -1.0), (-0.8763, -0.4818, 1.0), (-0.9048, -0.4258, -1.0), (-0.9048, -0.4258, 1.0), (-0.9298, -0.3681, -1.0), (-0.9298, -0.3681, 1.0), (-0.9511, -0.309, -1.0), (-0.9511, -0.309, 1.0), (-0.9686, -0.2487, -1.0), (-0.9686, -0.2487, 1.0), (-0.9823, -0.1874, -1.0), (-0.9823, -0.1874, 1.0), (-0.9921, -0.1253, -1.0), (-0.9921, -0.1253, 1.0), (-0.998, -0.06279, -1.0), (-0.998, -0.06279, 1.0), (-1.0, 0.0, -1.0), (-1.0, 0.0, 1.0), (-0.998, 0.06279, -1.0), (-0.998, 0.06279, 1.0), (-0.9921, 0.1253, -1.0), (-0.9921, 0.1253, 1.0), (-0.9823, 0.1874, -1.0), (-0.9823, 0.1874, 1.0), (-0.9686, 0.2487, -1.0), (-0.9686, 0.2487, 1.0), (-0.9511, 0.309, -1.0), (-0.9511, 0.309, 1.0), (-0.9298, 0.3681, -1.0), (-0.9298, 0.3681, 1.0), (-0.9048, 0.4258, -1.0), (-0.9048, 0.4258, 1.0), (-0.8763, 0.4818, -1.0), (-0.8763, 0.4818, 1.0), (-0.8443, 0.5358, -1.0), (-0.8443, 0.5358, 1.0), (-0.809, 0.5878, -1.0), (-0.809, 0.5878, 1.0), (-0.7705, 0.6374, -1.0), (-0.7705, 0.6374, 1.0), (-0.729, 0.6845, -1.0), (-0.729, 0.6845, 1.0), (-0.6845, 0.729, -1.0), (-0.6845, 0.729, 1.0), (-0.6374, 0.7705, -1.0), (-0.6374, 0.7705, 1.0), (-0.5878, 0.809, -1.0), (-0.5878, 0.809, 1.0), (-0.5358, 0.8443, -1.0), (-0.5358, 0.8443, 1.0), (-0.4818, 0.8763, -1.0), (-0.4818, 0.8763, 1.0), (-0.4258, 0.9048, -1.0), (-0.4258, 0.9048, 1.0), (-0.3681, 0.9298, -1.0), (-0.3681, 0.9298, 1.0), (-0.309, 0.9511, -1.0), (-0.309, 0.9511, 1.0), (-0.2487, 0.9686, -1.0), (-0.2487, 0.9686, 1.0), (-0.1874, 0.9823, -1.0), (-0.1874, 0.9823, 1.0), (-0.1253, 0.9921, -1.0), (-0.1253, 0.9921, 1.0), (-0.06279, 0.998, -1.0), (-0.06279, 0.998, 1.0)], [], [(0, 1, 3, 2), (2, 3, 5, 4), (4, 5, 7, 6), (6, 7, 9, 8), (8, 9, 11, 10), (10, 11, 13, 12), (12, 13, 15, 14), (14, 15, 17, 16), (16, 17, 19, 18), (18, 19, 21, 20), (20, 21, 23, 22), (22, 23, 25, 24), (24, 25, 27, 26), (26, 27, 29, 28), (28, 29, 31, 30), (30, 31, 33, 32), (32, 33, 35, 34), (34, 35, 37, 36), (36, 37, 39, 38), (38, 39, 41, 40), (40, 41, 43, 42), (42, 43, 45, 44), (44, 45, 47, 46), (46, 47, 49, 48), (48, 49, 51, 50), (50, 51, 53, 52), (52, 53, 55, 54), (54, 55, 57, 56), (56, 57, 59, 58), (58, 59, 61, 60), (60, 61, 63, 62), (62, 63, 65, 64), (64, 65, 67, 66), (66, 67, 69, 68), (68, 69, 71, 70), (70, 71, 73, 72), (72, 73, 75, 74), (74, 75, 77, 76), (76, 77, 79, 78), (78, 79, 81, 80), (80, 81, 83, 82), (82, 83, 85, 84), (84, 85, 87, 86), (86, 87, 89, 88), (88, 89, 91, 90), (90, 91, 93, 92), (92, 93, 95, 94), (94, 95, 97, 96), (96, 97, 99, 98), (98, 99, 101, 100), (100, 101, 103, 102), (102, 103, 105, 104), (104, 105, 107, 106), (106, 107, 109, 108), (108, 109, 111, 110), (110, 111, 113, 112), (112, 113, 115, 114), (114, 115, 117, 116), (116, 117, 119, 118), (118, 119, 121, 120), (120, 121, 123, 122), (122, 123, 125, 124), (124, 125, 127, 126), (126, 127, 129, 128), (128, 129, 131, 130), (130, 131, 133, 132), (132, 133, 135, 134), (134, 135, 137, 136), (136, 137, 139, 138), (138, 139, 141, 140), (140, 141, 143, 142), (142, 143, 145, 144), (144, 145, 147, 146), (146, 147, 149, 148), (148, 149, 151, 150), (150, 151, 153, 152), (152, 153, 155, 154), (154, 155, 157, 156), (156, 157, 159, 158), (158, 159, 161, 160), (160, 161, 163, 162), (162, 163, 165, 164), (164, 165, 167, 166), (166, 167, 169, 168), (168, 169, 171, 170), (170, 171, 173, 172), (172, 173, 175, 174), (174, 175, 177, 176), (176, 177, 179, 178), (178, 179, 181, 180), (180, 181, 183, 182), (182, 183, 185, 184), (184, 185, 187, 186), (186, 187, 189, 188), (188, 189, 191, 190), (190, 191, 193, 192), (192, 193, 195, 194), (194, 195, 197, 196), (3, 1, 199, 197, 195, 193, 191, 189, 187, 185, 183, 181, 179, 177, 175, 173, 171, 169, 167, 165, 163, 161, 159, 157, 155, 153, 151, 149, 147, 145, 143, 141, 139, 137, 135, 133, 131, 129, 127, 125, 123, 121, 119, 117, 115, 113, 111, 109, 107, 105, 103, 101, 99, 97, 95, 93, 91, 89, 87, 85, 83, 81, 79, 77, 75, 73, 71, 69, 67, 65, 63, 61, 59, 57, 55, 53, 51, 49, 47, 45, 43, 41, 39, 37, 35, 33, 31, 29, 27, 25, 23, 21, 19, 17, 15, 13, 11, 9, 7, 5), (196, 197, 199, 198), (198, 199, 1, 0), (0, 2, 4, 6, 8, 10, 12, 14, 16, 18, 20, 22, 24, 26, 28, 30, 32, 34, 36, 38, 40, 42, 44, 46, 48, 50, 52, 54, 56, 58, 60, 62, 64, 66, 68, 70, 72, 74, 76, 78, 80, 82, 84, 86, 88, 90, 92, 94, 96, 98, 100, 102, 104, 106, 108, 110, 112, 114, 116, 118, 120, 122, 124, 126, 128, 130, 132, 134, 136, 138, 140, 142, 144, 146, 148, 150, 152, 154, 156, 158, 160, 162, 164, 166, 168, 170, 172, 174, 176, 178, 180, 182, 184, 186, 188, 190, 192, 194, 196, 198)])
_uv = me_cylinder_002.uv_layers.new(name='UVMap')
_uv.uv.foreach_set('vector', [1.0, 0.5, 1.0, 1.0, 0.99, 1.0, 0.99, 0.5, 0.99, 0.5, 0.99, 1.0, 0.98, 1.0, 0.98, 0.5, 0.98, 0.5, 0.98, 1.0, 0.97, 1.0, 0.97, 0.5, 0.97, 0.5, 0.97, 1.0, 0.96, 1.0, 0.96, 0.5, 0.96, 0.5, 0.96, 1.0, 0.95, 1.0, 0.95, 0.5, 0.95, 0.5, 0.95, 1.0, 0.94, 1.0, 0.94, 0.5, 0.94, 0.5, 0.94, 1.0, 0.93, 1.0, 0.93, 0.5, 0.93, 0.5, 0.93, 1.0, 0.92, 1.0, 0.92, 0.5, 0.92, 0.5, 0.92, 1.0, 0.91, 1.0, 0.91, 0.5, 0.91, 0.5, 0.91, 1.0, 0.9, 1.0, 0.9, 0.5, 0.9, 0.5, 0.9, 1.0, 0.89, 1.0, 0.89, 0.5, 0.89, 0.5, 0.89, 1.0, 0.88, 1.0, 0.88, 0.5, 0.88, 0.5, 0.88, 1.0, 0.87, 1.0, 0.87, 0.5, 0.87, 0.5, 0.87, 1.0, 0.86, 1.0, 0.86, 0.5, 0.86, 0.5, 0.86, 1.0, 0.85, 1.0, 0.85, 0.5, 0.85, 0.5, 0.85, 1.0, 0.84, 1.0, 0.84, 0.5, 0.84, 0.5, 0.84, 1.0, 0.83, 1.0, 0.83, 0.5, 0.83, 0.5, 0.83, 1.0, 0.82, 1.0, 0.82, 0.5, 0.82, 0.5, 0.82, 1.0, 0.81, 1.0, 0.81, 0.5, 0.81, 0.5, 0.81, 1.0, 0.8, 1.0, 0.8, 0.5, 0.8, 0.5, 0.8, 1.0, 0.79, 1.0, 0.79, 0.5, 0.79, 0.5, 0.79, 1.0, 0.78, 1.0, 0.78, 0.5, 0.78, 0.5, 0.78, 1.0, 0.77, 1.0, 0.77, 0.5, 0.77, 0.5, 0.77, 1.0, 0.76, 1.0, 0.76, 0.5, 0.76, 0.5, 0.76, 1.0, 0.75, 1.0, 0.75, 0.5, 0.75, 0.5, 0.75, 1.0, 0.74, 1.0, 0.74, 0.5, 0.74, 0.5, 0.74, 1.0, 0.73, 1.0, 0.73, 0.5, 0.73, 0.5, 0.73, 1.0, 0.72, 1.0, 0.72, 0.5, 0.72, 0.5, 0.72, 1.0, 0.71, 1.0, 0.71, 0.5, 0.71, 0.5, 0.71, 1.0, 0.7, 1.0, 0.7, 0.5, 0.7, 0.5, 0.7, 1.0, 0.69, 1.0, 0.69, 0.5, 0.69, 0.5, 0.69, 1.0, 0.68, 1.0, 0.68, 0.5, 0.68, 0.5, 0.68, 1.0, 0.67, 1.0, 0.67, 0.5, 0.67, 0.5, 0.67, 1.0, 0.66, 1.0, 0.66, 0.5, 0.66, 0.5, 0.66, 1.0, 0.65, 1.0, 0.65, 0.5, 0.65, 0.5, 0.65, 1.0, 0.64, 1.0, 0.64, 0.5, 0.64, 0.5, 0.64, 1.0, 0.63, 1.0, 0.63, 0.5, 0.63, 0.5, 0.63, 1.0, 0.62, 1.0, 0.62, 0.5, 0.62, 0.5, 0.62, 1.0, 0.61, 1.0, 0.61, 0.5, 0.61, 0.5, 0.61, 1.0, 0.6, 1.0, 0.6, 0.5, 0.6, 0.5, 0.6, 1.0, 0.59, 1.0, 0.59, 0.5, 0.59, 0.5, 0.59, 1.0, 0.58, 1.0, 0.58, 0.5, 0.58, 0.5, 0.58, 1.0, 0.57, 1.0, 0.57, 0.5, 0.57, 0.5, 0.57, 1.0, 0.56, 1.0, 0.56, 0.5, 0.56, 0.5, 0.56, 1.0, 0.55, 1.0, 0.55, 0.5, 0.55, 0.5, 0.55, 1.0, 0.54, 1.0, 0.54, 0.5, 0.54, 0.5, 0.54, 1.0, 0.53, 1.0, 0.53, 0.5, 0.53, 0.5, 0.53, 1.0, 0.52, 1.0, 0.52, 0.5, 0.52, 0.5, 0.52, 1.0, 0.51, 1.0, 0.51, 0.5, 0.51, 0.5, 0.51, 1.0, 0.5, 1.0, 0.5, 0.5, 0.5, 0.5, 0.5, 1.0, 0.49, 1.0, 0.49, 0.5, 0.49, 0.5, 0.49, 1.0, 0.48, 1.0, 0.48, 0.5, 0.48, 0.5, 0.48, 1.0, 0.47, 1.0, 0.47, 0.5, 0.47, 0.5, 0.47, 1.0, 0.46, 1.0, 0.46, 0.5, 0.46, 0.5, 0.46, 1.0, 0.45, 1.0, 0.45, 0.5, 0.45, 0.5, 0.45, 1.0, 0.44, 1.0, 0.44, 0.5, 0.44, 0.5, 0.44, 1.0, 0.43, 1.0, 0.43, 0.5, 0.43, 0.5, 0.43, 1.0, 0.42, 1.0, 0.42, 0.5, 0.42, 0.5, 0.42, 1.0, 0.41, 1.0, 0.41, 0.5, 0.41, 0.5, 0.41, 1.0, 0.4, 1.0, 0.4, 0.5, 0.4, 0.5, 0.4, 1.0, 0.39, 1.0, 0.39, 0.5, 0.39, 0.5, 0.39, 1.0, 0.38, 1.0, 0.38, 0.5, 0.38, 0.5, 0.38, 1.0, 0.37, 1.0, 0.37, 0.5, 0.37, 0.5, 0.37, 1.0, 0.36, 1.0, 0.36, 0.5, 0.36, 0.5, 0.36, 1.0, 0.35, 1.0, 0.35, 0.5, 0.35, 0.5, 0.35, 1.0, 0.34, 1.0, 0.34, 0.5, 0.34, 0.5, 0.34, 1.0, 0.33, 1.0, 0.33, 0.5, 0.33, 0.5, 0.33, 1.0, 0.32, 1.0, 0.32, 0.5, 0.32, 0.5, 0.32, 1.0, 0.31, 1.0, 0.31, 0.5, 0.31, 0.5, 0.31, 1.0, 0.3, 1.0, 0.3, 0.5, 0.3, 0.5, 0.3, 1.0, 0.29, 1.0, 0.29, 0.5, 0.29, 0.5, 0.29, 1.0, 0.28, 1.0, 0.28, 0.5, 0.28, 0.5, 0.28, 1.0, 0.27, 1.0, 0.27, 0.5, 0.27, 0.5, 0.27, 1.0, 0.26, 1.0, 0.26, 0.5, 0.26, 0.5, 0.26, 1.0, 0.25, 1.0, 0.25, 0.5, 0.25, 0.5, 0.25, 1.0, 0.24, 1.0, 0.24, 0.5, 0.24, 0.5, 0.24, 1.0, 0.23, 1.0, 0.23, 0.5, 0.23, 0.5, 0.23, 1.0, 0.22, 1.0, 0.22, 0.5, 0.22, 0.5, 0.22, 1.0, 0.21, 1.0, 0.21, 0.5, 0.21, 0.5, 0.21, 1.0, 0.2, 1.0, 0.2, 0.5, 0.2, 0.5, 0.2, 1.0, 0.19, 1.0, 0.19, 0.5, 0.19, 0.5, 0.19, 1.0, 0.18, 1.0, 0.18, 0.5, 0.18, 0.5, 0.18, 1.0, 0.17, 1.0, 0.17, 0.5, 0.17, 0.5, 0.17, 1.0, 0.16, 1.0, 0.16, 0.5, 0.16, 0.5, 0.16, 1.0, 0.15, 1.0, 0.15, 0.5, 0.15, 0.5, 0.15, 1.0, 0.14, 1.0, 0.14, 0.5, 0.14, 0.5, 0.14, 1.0, 0.13, 1.0, 0.13, 0.5, 0.13, 0.5, 0.13, 1.0, 0.12, 1.0, 0.12, 0.5, 0.12, 0.5, 0.12, 1.0, 0.11, 1.0, 0.11, 0.5, 0.11, 0.5, 0.11, 1.0, 0.1, 1.0, 0.1, 0.5, 0.1, 0.5, 0.1, 1.0, 0.09, 1.0, 0.09, 0.5, 0.09, 0.5, 0.09, 1.0, 0.08, 1.0, 0.08, 0.5, 0.08, 0.5, 0.08, 1.0, 0.07, 1.0, 0.07, 0.5, 0.07, 0.5, 0.07, 1.0, 0.06, 1.0, 0.06, 0.5, 0.06, 0.5, 0.06, 1.0, 0.05, 1.0, 0.05, 0.5, 0.05, 0.5, 0.05, 1.0, 0.04, 1.0, 0.04, 0.5, 0.04, 0.5, 0.04, 1.0, 0.03, 1.0, 0.03, 0.5, 0.03, 0.5, 0.03, 1.0, 0.02, 1.0, 0.02, 0.5, 0.2651, 0.4895, 0.25, 0.49, 0.2349, 0.4895, 0.2199, 0.4881, 0.205, 0.4857, 0.1903, 0.4825, 0.1758, 0.4783, 0.1617, 0.4731, 0.1478, 0.4672, 0.1344, 0.4603, 0.1214, 0.4526, 0.1089, 0.4442, 0.09702, 0.4349, 0.08571, 0.425, 0.07505, 0.4143, 0.06508, 0.403, 0.05584, 0.3911, 0.04736, 0.3786, 0.03969, 0.3656, 0.03284, 0.3522, 0.02685, 0.3383, 0.02175, 0.3242, 0.01754, 0.3097, 0.01425, 0.295, 0.01189, 0.2801, 0.01047, 0.2651, 0.01, 0.25, 0.01047, 0.2349, 0.01189, 0.2199, 0.01425, 0.205, 0.01754, 0.1903, 0.02175, 0.1758, 0.02685, 0.1617, 0.03284, 0.1478, 0.03969, 0.1344, 0.04736, 0.1214, 0.05584, 0.1089, 0.06508, 0.09702, 0.07505, 0.08571, 0.08571, 0.07505, 0.09702, 0.06508, 0.1089, 0.05584, 0.1214, 0.04736, 0.1344, 0.03969, 0.1478, 0.03284, 0.1617, 0.02685, 0.1758, 0.02175, 0.1903, 0.01754, 0.205, 0.01425, 0.2199, 0.01189, 0.2349, 0.01047, 0.25, 0.01, 0.2651, 0.01047, 0.2801, 0.01189, 0.295, 0.01425, 0.3097, 0.01754, 0.3242, 0.02175, 0.3383, 0.02685, 0.3522, 0.03284, 0.3656, 0.03969, 0.3786, 0.04736, 0.3911, 0.05584, 0.403, 0.06508, 0.4143, 0.07505, 0.425, 0.08571, 0.4349, 0.09702, 0.4442, 0.1089, 0.4526, 0.1214, 0.4603, 0.1344, 0.4672, 0.1478, 0.4731, 0.1617, 0.4783, 0.1758, 0.4825, 0.1903, 0.4857, 0.205, 0.4881, 0.2199, 0.4895, 0.2349, 0.49, 0.25, 0.4895, 0.2651, 0.4881, 0.2801, 0.4857, 0.295, 0.4825, 0.3097, 0.4783, 0.3242, 0.4731, 0.3383, 0.4672, 0.3522, 0.4603, 0.3656, 0.4526, 0.3786, 0.4442, 0.3911, 0.4349, 0.403, 0.425, 0.4143, 0.4143, 0.425, 0.403, 0.4349, 0.3911, 0.4442, 0.3786, 0.4526, 0.3656, 0.4603, 0.3522, 0.4672, 0.3383, 0.4731, 0.3242, 0.4783, 0.3097, 0.4825, 0.295, 0.4857, 0.2801, 0.4881, 0.02, 0.5, 0.02, 1.0, 0.01, 1.0, 0.01, 0.5, 0.01, 0.5, 0.01, 1.0, 6.706e-07, 1.0, 6.706e-07, 0.5, 0.75, 0.49, 0.7651, 0.4895, 0.7801, 0.4881, 0.795, 0.4857, 0.8097, 0.4825, 0.8242, 0.4783, 0.8383, 0.4731, 0.8522, 0.4672, 0.8656, 0.4603, 0.8786, 0.4526, 0.8911, 0.4442, 0.903, 0.4349, 0.9143, 0.425, 0.925, 0.4143, 0.9349, 0.403, 0.9442, 0.3911, 0.9526, 0.3786, 0.9603, 0.3656, 0.9672, 0.3522, 0.9731, 0.3383, 0.9783, 0.3242, 0.9825, 0.3097, 0.9857, 0.295, 0.9881, 0.2801, 0.9895, 0.2651, 0.99, 0.25, 0.9895, 0.2349, 0.9881, 0.2199, 0.9857, 0.205, 0.9825, 0.1903, 0.9783, 0.1758, 0.9731, 0.1617, 0.9672, 0.1478, 0.9603, 0.1344, 0.9526, 0.1214, 0.9442, 0.1089, 0.9349, 0.09702, 0.925, 0.08571, 0.9143, 0.07505, 0.903, 0.06508, 0.8911, 0.05584, 0.8786, 0.04736, 0.8656, 0.03969, 0.8522, 0.03284, 0.8383, 0.02685, 0.8242, 0.02175, 0.8097, 0.01754, 0.795, 0.01425, 0.7801, 0.01189, 0.7651, 0.01047, 0.75, 0.01, 0.7349, 0.01047, 0.7199, 0.01189, 0.705, 0.01425, 0.6903, 0.01754, 0.6758, 0.02175, 0.6617, 0.02685, 0.6478, 0.03284, 0.6344, 0.03969, 0.6214, 0.04736, 0.6089, 0.05584, 0.597, 0.06508, 0.5857, 0.07505, 0.575, 0.08571, 0.5651, 0.09702, 0.5558, 0.1089, 0.5474, 0.1214, 0.5397, 0.1344, 0.5328, 0.1478, 0.5269, 0.1617, 0.5217, 0.1758, 0.5175, 0.1903, 0.5143, 0.205, 0.5119, 0.2199, 0.5105, 0.2349, 0.51, 0.25, 0.5105, 0.2651, 0.5119, 0.2801, 0.5143, 0.295, 0.5175, 0.3097, 0.5217, 0.3242, 0.5269, 0.3383, 0.5328, 0.3522, 0.5397, 0.3656, 0.5474, 0.3786, 0.5558, 0.3911, 0.5651, 0.403, 0.575, 0.4143, 0.5857, 0.425, 0.597, 0.4349, 0.6089, 0.4442, 0.6214, 0.4526, 0.6344, 0.4603, 0.6478, 0.4672, 0.6617, 0.4731, 0.6758, 0.4783, 0.6903, 0.4825, 0.705, 0.4857, 0.7199, 0.4881, 0.7349, 0.4895])
me_cylinder_002.materials.append(mat_material_003)
me_cylinder_002.update()

# ---- objects
ob_ass = bpy.data.objects.new('Ass', me_icosphere_001)
ob_cylinder_001 = bpy.data.objects.new('Cylinder.001', me_cylinder_002)

# ---- transforms, parenting, visibility, modifiers, constraints
ob_ass.location = (0.0, 0.0, 0.0)
ob_cylinder_001.location = (0.0, 0.0, -2.0)
ob_cylinder_001.scale = (25.22, 25.22, 2.0)

# ---- collection membership
scene.collection.objects.link(ob_ass)
scene.collection.objects.link(ob_cylinder_001)

# ---- scene / render settings (as saved in the file)
scene.frame_start = 1; scene.frame_end = 250; scene.frame_set(1)
scene.render.engine = 'BLENDER_EEVEE_NEXT'
scene.cycles.sampling_pattern = 'TABULATED_SOBOL'
scene.eevee.ray_tracing_options.trace_max_roughness = 0.0
bpy.context.view_layer.update()

# ---- added for rendering (the .blend has no active camera and no usable light): camera, sun
cam_auto = bpy.data.cameras.new('AutoCamera')
cam_auto.lens = 50.0
cam_auto.sensor_width = 36.0
cam_auto.clip_end = 1161.7
ob_auto_camera = bpy.data.objects.new('AutoCamera', cam_auto)
scene.collection.objects.link(ob_auto_camera)
ob_auto_camera.location = (66.1941, -79.4329, 51.6794)
ob_auto_camera.rotation_euler = (1.09748, -7.21219e-08, 0.694738)
scene.camera = ob_auto_camera
light_auto_sun = bpy.data.lights.new('AutoSun', 'SUN')
light_auto_sun.energy = 3.0
light_auto_sun.angle = 0.0523599
ob_auto_sun = bpy.data.objects.new('AutoSun', light_auto_sun)
scene.collection.objects.link(ob_auto_sun)
ob_auto_sun.rotation_euler = (0.872665, 0.174533, 0.523599)
bpy.context.view_layer.update()
